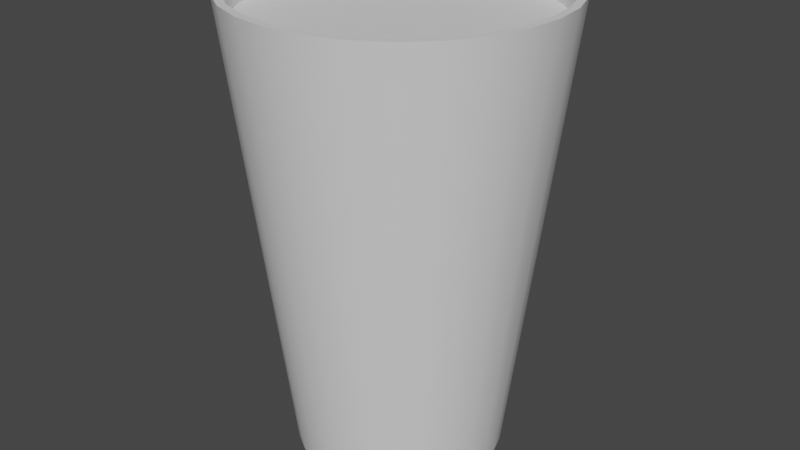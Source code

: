 # Source: Amaro.blend  (saved by Blender 2.92.15; exported with 4.5.12 LTS)
import bpy
from mathutils import Matrix  # noqa: F401  (used for matrix-valued properties, if any)

bpy.ops.wm.read_factory_settings(use_empty=True)
scene = bpy.context.scene
scene.name = 'Scene'

# ---- collections
col_collection = bpy.data.collections.new('Collection'); scene.collection.children.link(col_collection)

# ---- materials (node trees are filled in below, after node groups)
mat_none_001 = bpy.data.materials.new('None.001')
mat_none_001.use_transparent_shadow = False
mat_none_002 = bpy.data.materials.new('None.002')
mat_none_002.use_transparent_shadow = False
mat_none = bpy.data.materials.new('None')
mat_none.use_transparent_shadow = False
mat_none_003 = bpy.data.materials.new('None.003')
mat_none_003.use_transparent_shadow = False
mat_none_004 = bpy.data.materials.new('None.004')
mat_none_004.use_transparent_shadow = False
mat_none_005 = bpy.data.materials.new('None.005')
mat_none_005.use_transparent_shadow = False

# ---- material node trees
mat_none_001.use_nodes = True; mat_none_001.node_tree.nodes.clear()
_N = mat_none_001.node_tree.nodes; _L = mat_none_001.node_tree.links
n0 = _N.new('ShaderNodeBsdfPrincipled'); n0.name = 'Principled BSDF'; n0.location = (10, 300)
n0.distribution = 'GGX'
n0.subsurface_method = 'BURLEY'
n0.inputs[3].default_value = 1.45
n0.inputs[27].default_value = (0.0, 0.0, 0.0, 1.0)
n0.inputs[28].default_value = 1.0
n1 = _N.new('ShaderNodeOutputMaterial'); n1.name = 'Material Output'; n1.location = (300, 300)
_L.new(n0.outputs[0], n1.inputs[0])
n1.is_active_output = True
mat_none_002.use_nodes = True; mat_none_002.node_tree.nodes.clear()
_N = mat_none_002.node_tree.nodes; _L = mat_none_002.node_tree.links
n0 = _N.new('ShaderNodeBsdfPrincipled'); n0.name = 'Principled BSDF'; n0.location = (10, 300)
n0.distribution = 'GGX'
n0.subsurface_method = 'BURLEY'
n0.inputs[3].default_value = 1.45
n0.inputs[27].default_value = (0.0, 0.0, 0.0, 1.0)
n0.inputs[28].default_value = 1.0
n1 = _N.new('ShaderNodeOutputMaterial'); n1.name = 'Material Output'; n1.location = (300, 300)
_L.new(n0.outputs[0], n1.inputs[0])
n1.is_active_output = True
mat_none.use_nodes = True; mat_none.node_tree.nodes.clear()
_N = mat_none.node_tree.nodes; _L = mat_none.node_tree.links
n0 = _N.new('ShaderNodeBsdfPrincipled'); n0.name = 'Principled BSDF'; n0.location = (10, 300)
n0.distribution = 'GGX'
n0.subsurface_method = 'BURLEY'
n0.inputs[3].default_value = 1.45
n0.inputs[27].default_value = (0.0, 0.0, 0.0, 1.0)
n0.inputs[28].default_value = 1.0
n1 = _N.new('ShaderNodeOutputMaterial'); n1.name = 'Material Output'; n1.location = (300, 300)
_L.new(n0.outputs[0], n1.inputs[0])
n1.is_active_output = True
mat_none_003.use_nodes = True; mat_none_003.node_tree.nodes.clear()
_N = mat_none_003.node_tree.nodes; _L = mat_none_003.node_tree.links
n0 = _N.new('ShaderNodeBsdfPrincipled'); n0.name = 'Principled BSDF'; n0.location = (10, 300)
n0.distribution = 'GGX'
n0.subsurface_method = 'BURLEY'
n0.inputs[3].default_value = 1.45
n0.inputs[27].default_value = (0.0, 0.0, 0.0, 1.0)
n0.inputs[28].default_value = 1.0
n1 = _N.new('ShaderNodeOutputMaterial'); n1.name = 'Material Output'; n1.location = (300, 300)
_L.new(n0.outputs[0], n1.inputs[0])
n1.is_active_output = True
mat_none_004.use_nodes = True; mat_none_004.node_tree.nodes.clear()
_N = mat_none_004.node_tree.nodes; _L = mat_none_004.node_tree.links
n0 = _N.new('ShaderNodeBsdfPrincipled'); n0.name = 'Principled BSDF'; n0.location = (10, 300)
n0.distribution = 'GGX'
n0.subsurface_method = 'BURLEY'
n0.inputs[3].default_value = 1.45
n0.inputs[27].default_value = (0.0, 0.0, 0.0, 1.0)
n0.inputs[28].default_value = 1.0
n1 = _N.new('ShaderNodeOutputMaterial'); n1.name = 'Material Output'; n1.location = (300, 300)
_L.new(n0.outputs[0], n1.inputs[0])
n1.is_active_output = True
mat_none_005.use_nodes = True; mat_none_005.node_tree.nodes.clear()
_N = mat_none_005.node_tree.nodes; _L = mat_none_005.node_tree.links
n0 = _N.new('ShaderNodeBsdfPrincipled'); n0.name = 'Principled BSDF'; n0.location = (10, 300)
n0.distribution = 'GGX'
n0.subsurface_method = 'BURLEY'
n0.inputs[3].default_value = 1.45
n0.inputs[27].default_value = (0.0, 0.0, 0.0, 1.0)
n0.inputs[28].default_value = 1.0
n1 = _N.new('ShaderNodeOutputMaterial'); n1.name = 'Material Output'; n1.location = (300, 300)
_L.new(n0.outputs[0], n1.inputs[0])
n1.is_active_output = True

# ---- world
world_world = bpy.data.worlds.new('World'); scene.world = world_world
world_world.use_nodes = True; world_world.node_tree.nodes.clear()
_N = world_world.node_tree.nodes; _L = world_world.node_tree.links
n0 = _N.new('ShaderNodeOutputWorld'); n0.name = 'World Output'; n0.location = (300, 300)
n1 = _N.new('ShaderNodeBackground'); n1.name = 'Background'; n1.location = (10, 300)
n1.inputs[0].default_value = (0.05088, 0.05088, 0.05088, 1.0)
_L.new(n1.outputs[0], n0.inputs[0])
n0.is_active_output = True
world_world.color = (0.05088, 0.05088, 0.05088)
world_world.use_sun_shadow = False
world_world.sun_shadow_jitter_overblur = 0.0

# ---- meshes
me_bicchiere__parete_inferiore = bpy.data.meshes.new('BICCHIERE__parete_inferiore')
me_bicchiere__parete_inferiore.from_pydata([(-0.5213, 0.0, -0.4157), (-0.7817, 2.762, -0.6234), (-0.6234, 2.762, -0.7817), (-0.4157, 0.0, -0.5213), (0.4157, 0.0, 0.5213), (0.6234, 2.762, 0.7817), (0.4338, 2.762, 0.9009), (0.2893, 0.0, 0.6007), (-0.4338, 2.762, -0.9009), (-0.2893, 0.0, -0.6007), (0.2225, 2.762, 0.9748), (0.1484, 0.0, 0.65), (-0.2225, 2.762, -0.9748), (-0.1484, 0.0, -0.65), (-1.413e-08, 2.762, 0.9999), (-6.406e-08, 0.0, 0.6668), (-6.406e-08, 0.0, -0.6668), (-1.413e-08, 2.762, -0.9999), (0.2225, 2.762, -0.9748), (0.1484, 0.0, -0.65), (-0.2225, 2.762, 0.9748), (-0.1484, 0.0, 0.65), (0.4338, 2.762, -0.9009), (0.2893, 0.0, -0.6007), (-0.4338, 2.762, 0.9009), (-0.2893, 0.0, 0.6007), (0.6234, 2.762, -0.7817), (0.4157, 0.0, -0.5213), (-0.6234, 2.762, 0.7817), (-0.4157, 0.0, 0.5213), (0.7817, 2.762, -0.6234), (0.5213, 0.0, -0.4157), (-0.7817, 2.762, 0.6234), (-0.5213, 0.0, 0.4157), (0.9009, 2.762, -0.4338), (0.6007, 0.0, -0.2893), (-0.9009, 2.762, 0.4338), (-0.6007, 0.0, 0.2893), (0.9748, 2.762, -0.2225), (0.65, 0.0, -0.1484), (-0.9748, 2.762, 0.2225), (-0.65, 0.0, 0.1484), (0.9999, 2.762, -9.289e-07), (0.6668, 0.0, -7.242e-07), (-0.9999, 2.762, -6.038e-08), (-0.6668, 0.0, -5.748e-08), (0.9748, 2.762, 0.2225), (0.65, 0.0, 0.1484), (-0.9748, 2.762, -0.2225), (-0.65, 0.0, -0.1484), (0.9009, 2.762, 0.4338), (0.6007, 0.0, 0.2893), (-0.9009, 2.762, -0.4338), (-0.6007, 0.0, -0.2893), (0.7817, 2.762, 0.6234), (0.5213, 0.0, 0.4157)], [], [(0, 1, 2, 3), (4, 5, 6, 7), (3, 2, 8, 9), (7, 6, 10, 11), (9, 8, 12, 13), (11, 10, 14, 15), (16, 17, 18, 19), (13, 12, 17, 16), (15, 14, 20, 21), (19, 18, 22, 23), (21, 20, 24, 25), (23, 22, 26, 27), (25, 24, 28, 29), (27, 26, 30, 31), (29, 28, 32, 33), (31, 30, 34, 35), (33, 32, 36, 37), (35, 34, 38, 39), (37, 36, 40, 41), (39, 38, 42, 43), (41, 40, 44, 45), (43, 42, 46, 47), (45, 44, 48, 49), (47, 46, 50, 51), (49, 48, 52, 53), (51, 50, 54, 55), (53, 52, 1, 0), (55, 54, 5, 4)])
me_bicchiere__parete_inferiore.polygons.foreach_set('use_smooth', [True] * 28)
_k = set([(0, 3), (0, 53), (1, 2), (1, 52), (2, 8), (3, 9), (4, 7), (4, 55), (5, 6), (5, 54), (6, 10), (7, 11), (8, 12), (9, 13), (10, 14), (11, 15), (12, 17), (13, 16), (14, 20), (15, 21), (16, 19), (17, 18), (18, 22), (19, 23), (20, 24), (21, 25), (22, 26), (23, 27), (24, 28), (25, 29), (26, 30), (27, 31), (28, 32), (29, 33), (30, 34), (31, 35), (32, 36), (33, 37), (34, 38), (35, 39), (36, 40), (37, 41), (38, 42), (39, 43), (40, 44), (41, 45), (42, 46), (43, 47), (44, 48), (45, 49), (46, 50), (47, 51), (48, 52), (49, 53), (50, 54), (51, 55)])
me_bicchiere__parete_inferiore.attributes.new('sharp_edge', 'BOOLEAN', 'EDGE').data.foreach_set('value', [ (min(e.vertices), max(e.vertices)) in _k for e in me_bicchiere__parete_inferiore.edges])
_uv = me_bicchiere__parete_inferiore.uv_layers.new(name='UVMap')
_uv.uv.foreach_set('vector', [0.0, 0.0, 0.0, 0.0, 0.0, 0.0, 0.0, 0.0, 0.0, 0.0, 0.0, 0.0, 0.0, 0.0, 0.0, 0.0, 0.0, 0.0, 0.0, 0.0, 0.0, 0.0, 0.0, 0.0, 0.0, 0.0, 0.0, 0.0, 0.0, 0.0, 0.0, 0.0, 0.0, 0.0, 0.0, 0.0, 0.0, 0.0, 0.0, 0.0, 0.0, 0.0, 0.0, 0.0, 0.0, 0.0, 0.0, 0.0, 0.0, 0.0, 0.0, 0.0, 0.0, 0.0, 0.0, 0.0, 0.0, 0.0, 0.0, 0.0, 0.0, 0.0, 0.0, 0.0, 0.0, 0.0, 0.0, 0.0, 0.0, 0.0, 0.0, 0.0, 0.0, 0.0, 0.0, 0.0, 0.0, 0.0, 0.0, 0.0, 0.0, 0.0, 0.0, 0.0, 0.0, 0.0, 0.0, 0.0, 0.0, 0.0, 0.0, 0.0, 0.0, 0.0, 0.0, 0.0, 0.0, 0.0, 0.0, 0.0, 0.0, 0.0, 0.0, 0.0, 0.0, 0.0, 0.0, 0.0, 0.0, 0.0, 0.0, 0.0, 0.0, 0.0, 0.0, 0.0, 0.0, 0.0, 0.0, 0.0, 0.0, 0.0, 0.0, 0.0, 0.0, 0.0, 0.0, 0.0, 0.0, 0.0, 0.0, 0.0, 0.0, 0.0, 0.0, 0.0, 0.0, 0.0, 0.0, 0.0, 0.0, 0.0, 0.0, 0.0, 0.0, 0.0, 0.0, 0.0, 0.0, 0.0, 0.0, 0.0, 0.0, 0.0, 0.0, 0.0, 0.0, 0.0, 0.0, 0.0, 0.0, 0.0, 0.0, 0.0, 0.0, 0.0, 0.0, 0.0, 0.0, 0.0, 0.0, 0.0, 0.0, 0.0, 0.0, 0.0, 0.0, 0.0, 0.0, 0.0, 0.0, 0.0, 0.0, 0.0, 0.0, 0.0, 0.0, 0.0, 0.0, 0.0, 0.0, 0.0, 0.0, 0.0, 0.0, 0.0, 0.0, 0.0, 0.0, 0.0, 0.0, 0.0, 0.0, 0.0, 0.0, 0.0, 0.0, 0.0, 0.0, 0.0, 0.0, 0.0, 0.0, 0.0, 0.0, 0.0, 0.0, 0.0, 0.0, 0.0, 0.0, 0.0, 0.0, 0.0])
me_bicchiere__parete_inferiore.materials.append(mat_none_001)
me_bicchiere__parete_inferiore.use_remesh_fix_poles = True
me_bicchiere__parete_inferiore.use_remesh_preserve_attributes = False
me_bicchiere__parete_inferiore.use_mirror_vertex_groups = False
me_bicchiere__parete_inferiore.update()
me_bicchiere__parete_inferiore.normals_split_custom_set([tuple(v) for v in zip(*[iter([-0.7762, -0.1197, -0.619, -0.7762, -0.1197, -0.619, -0.619, -0.1197, -0.7762, -0.619, -0.1197, -0.7762, 0.619, -0.1197, 0.7762, 0.619, -0.1197, 0.7762, 0.4308, -0.1197, 0.8945, 0.4308, -0.1197, 0.8945, -0.619, -0.1197, -0.7762, -0.619, -0.1197, -0.7762, -0.4308, -0.1197, -0.8945, -0.4308, -0.1197, -0.8945, 0.4308, -0.1197, 0.8945, 0.4308, -0.1197, 0.8945, 0.2209, -0.1197, 0.9679, 0.2209, -0.1197, 0.9679, -0.4308, -0.1197, -0.8945, -0.4308, -0.1197, -0.8945, -0.2209, -0.1197, -0.9679, -0.2209, -0.1197, -0.9679, 0.2209, -0.1197, 0.9679, 0.2209, -0.1197, 0.9679, -1.155e-07, -0.1197, 0.9928, -1.278e-07, -0.1197, 0.9928, 3.313e-07, -0.1197, -0.9928, 3.273e-07, -0.1197, -0.9928, 0.2209, -0.1197, -0.9679, 0.2209, -0.1197, -0.9679, -0.2209, -0.1197, -0.9679, -0.2209, -0.1197, -0.9679, 3.273e-07, -0.1197, -0.9928, 3.313e-07, -0.1197, -0.9928, -1.278e-07, -0.1197, 0.9928, -1.155e-07, -0.1197, 0.9928, -0.2209, -0.1197, 0.9679, -0.2209, -0.1197, 0.9679, 0.2209, -0.1197, -0.9679, 0.2209, -0.1197, -0.9679, 0.4308, -0.1197, -0.8945, 0.4308, -0.1197, -0.8945, -0.2209, -0.1197, 0.9679, -0.2209, -0.1197, 0.9679, -0.4308, -0.1197, 0.8945, -0.4308, -0.1197, 0.8945, 0.4308, -0.1197, -0.8945, 0.4308, -0.1197, -0.8945, 0.619, -0.1197, -0.7762, 0.619, -0.1197, -0.7762, -0.4308, -0.1197, 0.8945, -0.4308, -0.1197, 0.8945, -0.619, -0.1197, 0.7762, -0.619, -0.1197, 0.7762, 0.619, -0.1197, -0.7762, 0.619, -0.1197, -0.7762, 0.7762, -0.1197, -0.619, 0.7762, -0.1197, -0.619, -0.619, -0.1197, 0.7762, -0.619, -0.1197, 0.7762, -0.7762, -0.1197, 0.619, -0.7762, -0.1197, 0.619, 0.7762, -0.1197, -0.619, 0.7762, -0.1197, -0.619, 0.8945, -0.1197, -0.4308, 0.8945, -0.1197, -0.4308, -0.7762, -0.1197, 0.619, -0.7762, -0.1197, 0.619, -0.8945, -0.1197, 0.4308, -0.8945, -0.1197, 0.4308, 0.8945, -0.1197, -0.4308, 0.8945, -0.1197, -0.4308, 0.9679, -0.1197, -0.2209, 0.9679, -0.1197, -0.2209, -0.8945, -0.1197, 0.4308, -0.8945, -0.1197, 0.4308, -0.9679, -0.1197, 0.2209, -0.9679, -0.1197, 0.2209, 0.9679, -0.1197, -0.2209, 0.9679, -0.1197, -0.2209, 0.9928, -0.1197, 1.3e-07, 0.9928, -0.1197, 1.467e-07, -0.9679, -0.1197, 0.2209, -0.9679, -0.1197, 0.2209, -0.9928, -0.1197, 1.589e-07, -0.9928, -0.1197, 1.609e-07, 0.9928, -0.1197, 1.467e-07, 0.9928, -0.1197, 1.3e-07, 0.9679, -0.1197, 0.2209, 0.9679, -0.1197, 0.2209, -0.9928, -0.1197, 1.609e-07, -0.9928, -0.1197, 1.589e-07, -0.9679, -0.1197, -0.2209, -0.9679, -0.1197, -0.2209, 0.9679, -0.1197, 0.2209, 0.9679, -0.1197, 0.2209, 0.8945, -0.1197, 0.4308, 0.8945, -0.1197, 0.4308, -0.9679, -0.1197, -0.2209, -0.9679, -0.1197, -0.2209, -0.8945, -0.1197, -0.4308, -0.8945, -0.1197, -0.4308, 0.8945, -0.1197, 0.4308, 0.8945, -0.1197, 0.4308, 0.7762, -0.1197, 0.619, 0.7762, -0.1197, 0.619, -0.8945, -0.1197, -0.4308, -0.8945, -0.1197, -0.4308, -0.7762, -0.1197, -0.619, -0.7762, -0.1197, -0.619, 0.7762, -0.1197, 0.619, 0.7762, -0.1197, 0.619, 0.619, -0.1197, 0.7762, 0.619, -0.1197, 0.7762])] * 3)])
me_bicchiere__parete_superiore = bpy.data.meshes.new('BICCHIERE__parete_superiore')
me_bicchiere__parete_superiore.from_pydata([(0.7817, 2.762, 0.6234), (0.7985, 2.937, 0.6368), (0.6368, 2.937, 0.7985), (0.6234, 2.762, 0.7817), (-0.9009, 2.762, -0.4338), (-0.9202, 2.937, -0.4432), (-0.7985, 2.937, -0.6368), (-0.7817, 2.762, -0.6234), (0.9009, 2.762, 0.4338), (0.9202, 2.937, 0.4432), (-0.9748, 2.762, -0.2225), (-0.9958, 2.937, -0.2273), (0.9748, 2.762, 0.2225), (0.9958, 2.937, 0.2273), (-0.9999, 2.762, -6.038e-08), (-1.021, 2.937, 8.433e-07), (0.9999, 2.762, -9.289e-07), (1.021, 2.937, -8.937e-07), (-0.9748, 2.762, 0.2225), (-0.9958, 2.937, 0.2273), (0.9748, 2.762, -0.2225), (0.9958, 2.937, -0.2273), (-0.9009, 2.762, 0.4338), (-0.9202, 2.937, 0.4432), (0.9009, 2.762, -0.4338), (0.9202, 2.937, -0.4432), (-0.7817, 2.762, 0.6234), (-0.7985, 2.937, 0.6368), (0.7817, 2.762, -0.6234), (0.7985, 2.937, -0.6368), (-0.6234, 2.762, 0.7817), (-0.6368, 2.937, 0.7985), (0.6234, 2.762, -0.7817), (0.6368, 2.937, -0.7985), (-0.4338, 2.762, 0.9009), (-0.4432, 2.937, 0.9202), (0.4338, 2.762, -0.9009), (0.4432, 2.937, -0.9202), (-0.2225, 2.762, 0.9748), (-0.2273, 2.937, 0.9958), (0.2225, 2.762, -0.9748), (0.2273, 2.937, -0.9958), (-1.413e-08, 2.762, 0.9999), (-1.413e-08, 2.937, 1.021), (-0.2225, 2.762, -0.9748), (-0.2273, 2.937, -0.9958), (-1.413e-08, 2.937, -1.021), (-1.413e-08, 2.762, -0.9999), (0.2225, 2.762, 0.9748), (0.2273, 2.937, 0.9958), (-0.4338, 2.762, -0.9009), (-0.4432, 2.937, -0.9202), (0.4338, 2.762, 0.9009), (0.4432, 2.937, 0.9202), (-0.6234, 2.762, -0.7817), (-0.6368, 2.937, -0.7985)], [], [(0, 1, 2, 3), (4, 5, 6, 7), (8, 9, 1, 0), (10, 11, 5, 4), (12, 13, 9, 8), (14, 15, 11, 10), (16, 17, 13, 12), (18, 19, 15, 14), (20, 21, 17, 16), (22, 23, 19, 18), (24, 25, 21, 20), (26, 27, 23, 22), (28, 29, 25, 24), (30, 31, 27, 26), (32, 33, 29, 28), (34, 35, 31, 30), (36, 37, 33, 32), (38, 39, 35, 34), (40, 41, 37, 36), (42, 43, 39, 38), (44, 45, 46, 47), (47, 46, 41, 40), (48, 49, 43, 42), (50, 51, 45, 44), (52, 53, 49, 48), (54, 55, 51, 50), (3, 2, 53, 52), (7, 6, 55, 54)])
me_bicchiere__parete_superiore.polygons.foreach_set('use_smooth', [True] * 28)
_k = set([(0, 3), (0, 8), (1, 2), (1, 9), (2, 53), (3, 52), (4, 7), (4, 10), (5, 6), (5, 11), (6, 55), (7, 54), (8, 12), (9, 13), (10, 14), (11, 15), (12, 16), (13, 17), (14, 18), (15, 19), (16, 20), (17, 21), (18, 22), (19, 23), (20, 24), (21, 25), (22, 26), (23, 27), (24, 28), (25, 29), (26, 30), (27, 31), (28, 32), (29, 33), (30, 34), (31, 35), (32, 36), (33, 37), (34, 38), (35, 39), (36, 40), (37, 41), (38, 42), (39, 43), (40, 47), (41, 46), (42, 48), (43, 49), (44, 47), (44, 50), (45, 46), (45, 51), (48, 52), (49, 53), (50, 54), (51, 55)])
me_bicchiere__parete_superiore.attributes.new('sharp_edge', 'BOOLEAN', 'EDGE').data.foreach_set('value', [ (min(e.vertices), max(e.vertices)) in _k for e in me_bicchiere__parete_superiore.edges])
_uv = me_bicchiere__parete_superiore.uv_layers.new(name='UVMap')
_uv.uv.foreach_set('vector', [0.0, 0.0, 0.0, 0.0, 0.0, 0.0, 0.0, 0.0, 0.0, 0.0, 0.0, 0.0, 0.0, 0.0, 0.0, 0.0, 0.0, 0.0, 0.0, 0.0, 0.0, 0.0, 0.0, 0.0, 0.0, 0.0, 0.0, 0.0, 0.0, 0.0, 0.0, 0.0, 0.0, 0.0, 0.0, 0.0, 0.0, 0.0, 0.0, 0.0, 0.0, 0.0, 0.0, 0.0, 0.0, 0.0, 0.0, 0.0, 0.0, 0.0, 0.0, 0.0, 0.0, 0.0, 0.0, 0.0, 0.0, 0.0, 0.0, 0.0, 0.0, 0.0, 0.0, 0.0, 0.0, 0.0, 0.0, 0.0, 0.0, 0.0, 0.0, 0.0, 0.0, 0.0, 0.0, 0.0, 0.0, 0.0, 0.0, 0.0, 0.0, 0.0, 0.0, 0.0, 0.0, 0.0, 0.0, 0.0, 0.0, 0.0, 0.0, 0.0, 0.0, 0.0, 0.0, 0.0, 0.0, 0.0, 0.0, 0.0, 0.0, 0.0, 0.0, 0.0, 0.0, 0.0, 0.0, 0.0, 0.0, 0.0, 0.0, 0.0, 0.0, 0.0, 0.0, 0.0, 0.0, 0.0, 0.0, 0.0, 0.0, 0.0, 0.0, 0.0, 0.0, 0.0, 0.0, 0.0, 0.0, 0.0, 0.0, 0.0, 0.0, 0.0, 0.0, 0.0, 0.0, 0.0, 0.0, 0.0, 0.0, 0.0, 0.0, 0.0, 0.0, 0.0, 0.0, 0.0, 0.0, 0.0, 0.0, 0.0, 0.0, 0.0, 0.0, 0.0, 0.0, 0.0, 0.0, 0.0, 0.0, 0.0, 0.0, 0.0, 0.0, 0.0, 0.0, 0.0, 0.0, 0.0, 0.0, 0.0, 0.0, 0.0, 0.0, 0.0, 0.0, 0.0, 0.0, 0.0, 0.0, 0.0, 0.0, 0.0, 0.0, 0.0, 0.0, 0.0, 0.0, 0.0, 0.0, 0.0, 0.0, 0.0, 0.0, 0.0, 0.0, 0.0, 0.0, 0.0, 0.0, 0.0, 0.0, 0.0, 0.0, 0.0, 0.0, 0.0, 0.0, 0.0, 0.0, 0.0, 0.0, 0.0, 0.0, 0.0, 0.0, 0.0, 0.0, 0.0, 0.0, 0.0, 0.0, 0.0])
me_bicchiere__parete_superiore.materials.append(mat_none_002)
me_bicchiere__parete_superiore.materials.append(mat_none)
me_bicchiere__parete_superiore.use_remesh_fix_poles = True
me_bicchiere__parete_superiore.use_remesh_preserve_attributes = False
me_bicchiere__parete_superiore.use_mirror_vertex_groups = False
me_bicchiere__parete_superiore.update()
me_bicchiere__parete_superiore.normals_split_custom_set([tuple(v) for v in zip(*[iter([0.776, -0.1221, 0.6188, 0.776, -0.1221, 0.6188, 0.6188, -0.1221, 0.776, 0.6188, -0.1221, 0.776, -0.8942, -0.1221, -0.4306, -0.8942, -0.1221, -0.4306, -0.776, -0.1221, -0.6188, -0.776, -0.1221, -0.6188, 0.8942, -0.1221, 0.4306, 0.8942, -0.1221, 0.4306, 0.776, -0.1221, 0.6188, 0.776, -0.1221, 0.6188, -0.9676, -0.1221, -0.2209, -0.9676, -0.1221, -0.2209, -0.8942, -0.1221, -0.4306, -0.8942, -0.1221, -0.4306, 0.9676, -0.1221, 0.2209, 0.9676, -0.1221, 0.2209, 0.8942, -0.1221, 0.4306, 0.8942, -0.1221, 0.4306, -0.9925, -0.1221, -2.082e-07, -0.9925, -0.1221, 5.152e-07, -0.9676, -0.1221, -0.2209, -0.9676, -0.1221, -0.2209, 0.9925, -0.1221, -1.656e-07, 0.9925, -0.1221, -1.348e-07, 0.9676, -0.1221, 0.2209, 0.9676, -0.1221, 0.2209, -0.9676, -0.1221, 0.2209, -0.9676, -0.1221, 0.2209, -0.9925, -0.1221, 5.152e-07, -0.9925, -0.1221, -2.082e-07, 0.9676, -0.1221, -0.2209, 0.9676, -0.1221, -0.2209, 0.9925, -0.1221, -1.348e-07, 0.9925, -0.1221, -1.656e-07, -0.8942, -0.1221, 0.4306, -0.8942, -0.1221, 0.4306, -0.9676, -0.1221, 0.2209, -0.9676, -0.1221, 0.2209, 0.8942, -0.1221, -0.4306, 0.8942, -0.1221, -0.4306, 0.9676, -0.1221, -0.2209, 0.9676, -0.1221, -0.2209, -0.776, -0.1221, 0.6188, -0.776, -0.1221, 0.6188, -0.8942, -0.1221, 0.4306, -0.8942, -0.1221, 0.4306, 0.776, -0.1221, -0.6188, 0.776, -0.1221, -0.6188, 0.8942, -0.1221, -0.4306, 0.8942, -0.1221, -0.4306, -0.6188, -0.1221, 0.776, -0.6188, -0.1221, 0.776, -0.776, -0.1221, 0.6188, -0.776, -0.1221, 0.6188, 0.6188, -0.1221, -0.776, 0.6188, -0.1221, -0.776, 0.776, -0.1221, -0.6188, 0.776, -0.1221, -0.6188, -0.4306, -0.1221, 0.8942, -0.4306, -0.1221, 0.8942, -0.6188, -0.1221, 0.776, -0.6188, -0.1221, 0.776, 0.4306, -0.1221, -0.8942, 0.4306, -0.1221, -0.8942, 0.6188, -0.1221, -0.776, 0.6188, -0.1221, -0.776, -0.2209, -0.1221, 0.9676, -0.2209, -0.1221, 0.9676, -0.4306, -0.1221, 0.8942, -0.4306, -0.1221, 0.8942, 0.2209, -0.1221, -0.9676, 0.2209, -0.1221, -0.9676, 0.4306, -0.1221, -0.8942, 0.4306, -0.1221, -0.8942, -2.744e-07, -0.1221, 0.9925, -2.744e-07, -0.1221, 0.9925, -0.2209, -0.1221, 0.9676, -0.2209, -0.1221, 0.9676, -0.2209, -0.1221, -0.9676, -0.2209, -0.1221, -0.9676, 3.659e-07, -0.1221, -0.9925, 3.738e-07, -0.1221, -0.9925, 3.738e-07, -0.1221, -0.9925, 3.659e-07, -0.1221, -0.9925, 0.2209, -0.1221, -0.9676, 0.2209, -0.1221, -0.9676, 0.2209, -0.1221, 0.9676, 0.2209, -0.1221, 0.9676, -2.744e-07, -0.1221, 0.9925, -2.744e-07, -0.1221, 0.9925, -0.4306, -0.1221, -0.8942, -0.4306, -0.1221, -0.8942, -0.2209, -0.1221, -0.9676, -0.2209, -0.1221, -0.9676, 0.4306, -0.1221, 0.8942, 0.4306, -0.1221, 0.8942, 0.2209, -0.1221, 0.9676, 0.2209, -0.1221, 0.9676, -0.6188, -0.1221, -0.776, -0.6188, -0.1221, -0.776, -0.4306, -0.1221, -0.8942, -0.4306, -0.1221, -0.8942, 0.6188, -0.1221, 0.776, 0.6188, -0.1221, 0.776, 0.4306, -0.1221, 0.8942, 0.4306, -0.1221, 0.8942, -0.776, -0.1221, -0.6188, -0.776, -0.1221, -0.6188, -0.6188, -0.1221, -0.776, -0.6188, -0.1221, -0.776])] * 3)])
me_aria = bpy.data.meshes.new('ARIA')
me_aria.from_pydata([(0.7427, 2.762, 0.5922), (0.5922, 2.762, 0.7427), (0.605, 2.937, 0.7586), (0.7586, 2.937, 0.605), (-0.8558, 2.762, -0.4121), (-0.7427, 2.762, -0.5922), (-0.7586, 2.937, -0.605), (-0.8742, 2.937, -0.421), (0.8558, 2.762, 0.4121), (0.8742, 2.937, 0.421), (-0.9261, 2.762, -0.2114), (-0.946, 2.937, -0.2159), (0.9261, 2.762, 0.2114), (0.946, 2.937, 0.2159), (-0.9499, 2.762, -6.038e-08), (-0.9703, 2.937, 8.433e-07), (0.9499, 2.762, -9.289e-07), (0.9703, 2.937, -2.521e-08), (-0.9261, 2.762, 0.2114), (-0.946, 2.937, 0.2159), (0.9261, 2.762, -0.2114), (0.946, 2.937, -0.2159), (-0.8558, 2.762, 0.4121), (-0.8742, 2.937, 0.421), (0.8558, 2.762, -0.4121), (0.8742, 2.937, -0.421), (-0.7427, 2.762, 0.5922), (-0.7586, 2.937, 0.605), (0.7427, 2.762, -0.5922), (0.7586, 2.937, -0.605), (-0.5922, 2.762, 0.7427), (-0.605, 2.937, 0.7586), (0.5922, 2.762, -0.7427), (0.605, 2.937, -0.7586), (-0.4121, 2.762, 0.8558), (-0.421, 2.937, 0.8742), (0.4121, 2.762, -0.8558), (0.421, 2.937, -0.8742), (-0.2114, 2.762, 0.9261), (-0.2159, 2.937, 0.946), (0.2114, 2.762, -0.9261), (0.2159, 2.937, -0.946), (-1.413e-08, 2.762, 0.9499), (-1.413e-08, 2.937, 0.9703), (-0.2114, 2.762, -0.9261), (-1.413e-08, 2.762, -0.9499), (-1.413e-08, 2.937, -0.9703), (-0.2159, 2.937, -0.946), (0.2114, 2.762, 0.9261), (0.2159, 2.937, 0.946), (-0.4121, 2.762, -0.8558), (-0.421, 2.937, -0.8742), (0.4121, 2.762, 0.8558), (0.421, 2.937, 0.8742), (-0.5922, 2.762, -0.7427), (-0.605, 2.937, -0.7586)], [], [(0, 1, 2, 3), (4, 5, 6, 7), (8, 0, 3, 9), (10, 4, 7, 11), (12, 8, 9, 13), (14, 10, 11, 15), (16, 12, 13, 17), (18, 14, 15, 19), (20, 16, 17, 21), (22, 18, 19, 23), (24, 20, 21, 25), (26, 22, 23, 27), (28, 24, 25, 29), (30, 26, 27, 31), (32, 28, 29, 33), (34, 30, 31, 35), (36, 32, 33, 37), (38, 34, 35, 39), (40, 36, 37, 41), (42, 38, 39, 43), (44, 45, 46, 47), (45, 40, 41, 46), (48, 42, 43, 49), (50, 44, 47, 51), (52, 48, 49, 53), (54, 50, 51, 55), (1, 52, 53, 2), (5, 54, 55, 6)])
me_aria.polygons.foreach_set('use_smooth', [True] * 28)
_k = set([(0, 1), (0, 8), (1, 52), (2, 3), (2, 53), (3, 9), (4, 5), (4, 10), (5, 54), (6, 7), (6, 55), (7, 11), (8, 12), (9, 13), (10, 14), (11, 15), (12, 16), (13, 17), (14, 18), (15, 19), (16, 20), (17, 21), (18, 22), (19, 23), (20, 24), (21, 25), (22, 26), (23, 27), (24, 28), (25, 29), (26, 30), (27, 31), (28, 32), (29, 33), (30, 34), (31, 35), (32, 36), (33, 37), (34, 38), (35, 39), (36, 40), (37, 41), (38, 42), (39, 43), (40, 45), (41, 46), (42, 48), (43, 49), (44, 45), (44, 50), (46, 47), (47, 51), (48, 52), (49, 53), (50, 54), (51, 55)])
me_aria.attributes.new('sharp_edge', 'BOOLEAN', 'EDGE').data.foreach_set('value', [ (min(e.vertices), max(e.vertices)) in _k for e in me_aria.edges])
_uv = me_aria.uv_layers.new(name='UVMap')
_uv.uv.foreach_set('vector', [0.0, 0.0, 0.0, 0.0, 0.0, 0.0, 0.0, 0.0, 0.0, 0.0, 0.0, 0.0, 0.0, 0.0, 0.0, 0.0, 0.0, 0.0, 0.0, 0.0, 0.0, 0.0, 0.0, 0.0, 0.0, 0.0, 0.0, 0.0, 0.0, 0.0, 0.0, 0.0, 0.0, 0.0, 0.0, 0.0, 0.0, 0.0, 0.0, 0.0, 0.0, 0.0, 0.0, 0.0, 0.0, 0.0, 0.0, 0.0, 0.0, 0.0, 0.0, 0.0, 0.0, 0.0, 0.0, 0.0, 0.0, 0.0, 0.0, 0.0, 0.0, 0.0, 0.0, 0.0, 0.0, 0.0, 0.0, 0.0, 0.0, 0.0, 0.0, 0.0, 0.0, 0.0, 0.0, 0.0, 0.0, 0.0, 0.0, 0.0, 0.0, 0.0, 0.0, 0.0, 0.0, 0.0, 0.0, 0.0, 0.0, 0.0, 0.0, 0.0, 0.0, 0.0, 0.0, 0.0, 0.0, 0.0, 0.0, 0.0, 0.0, 0.0, 0.0, 0.0, 0.0, 0.0, 0.0, 0.0, 0.0, 0.0, 0.0, 0.0, 0.0, 0.0, 0.0, 0.0, 0.0, 0.0, 0.0, 0.0, 0.0, 0.0, 0.0, 0.0, 0.0, 0.0, 0.0, 0.0, 0.0, 0.0, 0.0, 0.0, 0.0, 0.0, 0.0, 0.0, 0.0, 0.0, 0.0, 0.0, 0.0, 0.0, 0.0, 0.0, 0.0, 0.0, 0.0, 0.0, 0.0, 0.0, 0.0, 0.0, 0.0, 0.0, 0.0, 0.0, 0.0, 0.0, 0.0, 0.0, 0.0, 0.0, 0.0, 0.0, 0.0, 0.0, 0.0, 0.0, 0.0, 0.0, 0.0, 0.0, 0.0, 0.0, 0.0, 0.0, 0.0, 0.0, 0.0, 0.0, 0.0, 0.0, 0.0, 0.0, 0.0, 0.0, 0.0, 0.0, 0.0, 0.0, 0.0, 0.0, 0.0, 0.0, 0.0, 0.0, 0.0, 0.0, 0.0, 0.0, 0.0, 0.0, 0.0, 0.0, 0.0, 0.0, 0.0, 0.0, 0.0, 0.0, 0.0, 0.0, 0.0, 0.0, 0.0, 0.0, 0.0, 0.0, 0.0, 0.0, 0.0, 0.0, 0.0, 0.0])
me_aria.materials.append(mat_none_002)
me_aria.materials.append(mat_none)
me_aria.use_remesh_fix_poles = True
me_aria.use_remesh_preserve_attributes = False
me_aria.use_mirror_vertex_groups = False
me_aria.update()
me_aria.normals_split_custom_set([tuple(v) for v in zip(*[iter([-0.7765, 0.1161, -0.6193, -0.6193, 0.1161, -0.7765, -0.6193, 0.1161, -0.7765, -0.7765, 0.1161, -0.6193, 0.8949, 0.1161, 0.431, 0.7765, 0.1161, 0.6193, 0.7765, 0.1161, 0.6193, 0.8949, 0.1161, 0.4309, -0.8949, 0.1161, -0.431, -0.7765, 0.1161, -0.6193, -0.7765, 0.1161, -0.6193, -0.8949, 0.1161, -0.431, 0.9683, 0.1161, 0.221, 0.8949, 0.1161, 0.431, 0.8949, 0.1161, 0.4309, 0.9683, 0.1161, 0.221, -0.9683, 0.1161, -0.221, -0.8949, 0.1161, -0.431, -0.8949, 0.1161, -0.431, -0.9683, 0.1161, -0.221, 0.9932, 0.1161, 2.367e-07, 0.9683, 0.1161, 0.221, 0.9683, 0.1161, 0.221, 0.9932, 0.1161, -4.861e-07, -0.9932, 0.1161, 1.212e-06, -0.9683, 0.1161, -0.221, -0.9683, 0.1161, -0.221, -0.9932, 0.1161, 4.716e-07, 0.9683, 0.1161, -0.221, 0.9932, 0.1161, 2.367e-07, 0.9932, 0.1161, -4.861e-07, 0.9683, 0.1161, -0.221, -0.9683, 0.1161, 0.221, -0.9932, 0.1161, 1.212e-06, -0.9932, 0.1161, 4.716e-07, -0.9683, 0.1161, 0.221, 0.8949, 0.1161, -0.4309, 0.9683, 0.1161, -0.221, 0.9683, 0.1161, -0.221, 0.8949, 0.1161, -0.431, -0.8949, 0.1161, 0.431, -0.9683, 0.1161, 0.221, -0.9683, 0.1161, 0.221, -0.8949, 0.1161, 0.431, 0.7765, 0.1161, -0.6193, 0.8949, 0.1161, -0.4309, 0.8949, 0.1161, -0.431, 0.7765, 0.1161, -0.6193, -0.7765, 0.1161, 0.6193, -0.8949, 0.1161, 0.431, -0.8949, 0.1161, 0.431, -0.7765, 0.1161, 0.6193, 0.6193, 0.1161, -0.7765, 0.7765, 0.1161, -0.6193, 0.7765, 0.1161, -0.6193, 0.6193, 0.1161, -0.7765, -0.6193, 0.1161, 0.7765, -0.7765, 0.1161, 0.6193, -0.7765, 0.1161, 0.6193, -0.6193, 0.1161, 0.7765, 0.431, 0.1161, -0.8949, 0.6193, 0.1161, -0.7765, 0.6193, 0.1161, -0.7765, 0.4309, 0.1161, -0.8949, -0.4309, 0.1161, 0.8949, -0.6193, 0.1161, 0.7765, -0.6193, 0.1161, 0.7765, -0.4309, 0.1161, 0.8949, 0.221, 0.1161, -0.9683, 0.431, 0.1161, -0.8949, 0.4309, 0.1161, -0.8949, 0.221, 0.1161, -0.9683, -0.221, 0.1161, 0.9683, -0.4309, 0.1161, 0.8949, -0.4309, 0.1161, 0.8949, -0.221, 0.1161, 0.9683, 8.994e-08, 0.1161, -0.9932, 0.221, 0.1161, -0.9683, 0.221, 0.1161, -0.9683, 9.144e-08, 0.1161, -0.9932, 0.221, 0.1161, 0.9683, -3.645e-07, 0.1161, 0.9932, -3.513e-07, 0.1161, 0.9932, 0.221, 0.1161, 0.9683, -3.645e-07, 0.1161, 0.9932, -0.221, 0.1161, 0.9683, -0.221, 0.1161, 0.9683, -3.513e-07, 0.1161, 0.9932, -0.221, 0.1161, -0.9683, 8.994e-08, 0.1161, -0.9932, 9.144e-08, 0.1161, -0.9932, -0.221, 0.1161, -0.9683, 0.431, 0.1161, 0.8949, 0.221, 0.1161, 0.9683, 0.221, 0.1161, 0.9683, 0.431, 0.1161, 0.8949, -0.431, 0.1161, -0.8949, -0.221, 0.1161, -0.9683, -0.221, 0.1161, -0.9683, -0.431, 0.1161, -0.8949, 0.6193, 0.1161, 0.7765, 0.431, 0.1161, 0.8949, 0.431, 0.1161, 0.8949, 0.6193, 0.1161, 0.7765, -0.6193, 0.1161, -0.7765, -0.431, 0.1161, -0.8949, -0.431, 0.1161, -0.8949, -0.6193, 0.1161, -0.7765, 0.7765, 0.1161, 0.6193, 0.6193, 0.1161, 0.7765, 0.6193, 0.1161, 0.7765, 0.7765, 0.1161, 0.6193])] * 3)])
me_bicchiere__base = bpy.data.meshes.new('BICCHIERE__base')
me_bicchiere__base.from_pydata([(0.4157, 0.0, 0.5213), (-6.406e-08, 0.0, -5.748e-08), (0.5213, 0.0, 0.4157), (-0.5213, 0.0, -0.4157), (-0.6007, 0.0, -0.2893), (0.6007, 0.0, 0.2893), (-0.65, 0.0, -0.1484), (0.65, 0.0, 0.1484), (-0.6668, 0.0, -5.748e-08), (0.6668, 0.0, -7.242e-07), (-0.65, 0.0, 0.1484), (0.65, 0.0, -0.1484), (-0.6007, 0.0, 0.2893), (0.6007, 0.0, -0.2893), (-0.5213, 0.0, 0.4157), (0.5213, 0.0, -0.4157), (-0.4157, 0.0, 0.5213), (0.4157, 0.0, -0.5213), (-0.2893, 0.0, 0.6007), (0.2893, 0.0, -0.6007), (-0.1484, 0.0, 0.65), (0.1484, 0.0, -0.65), (-6.406e-08, 0.0, 0.6668), (-6.406e-08, 0.0, -0.6668), (-0.1484, 0.0, -0.65), (0.1484, 0.0, 0.65), (-0.2893, 0.0, -0.6007), (0.2893, 0.0, 0.6007), (-0.4157, 0.0, -0.5213)], [], [(0, 1, 2), (3, 1, 4), (2, 1, 5), (4, 1, 6), (5, 1, 7), (6, 1, 8), (7, 1, 9), (8, 1, 10), (9, 1, 11), (10, 1, 12), (11, 1, 13), (12, 1, 14), (13, 1, 15), (14, 1, 16), (15, 1, 17), (16, 1, 18), (17, 1, 19), (18, 1, 20), (19, 1, 21), (20, 1, 22), (23, 1, 24), (21, 1, 23), (22, 1, 25), (24, 1, 26), (25, 1, 27), (26, 1, 28), (27, 1, 0), (28, 1, 3)])
me_bicchiere__base.polygons.foreach_set('use_smooth', [True] * 28)
_k = set([(0, 2), (0, 27), (2, 5), (3, 4), (3, 28), (4, 6), (5, 7), (6, 8), (7, 9), (8, 10), (9, 11), (10, 12), (11, 13), (12, 14), (13, 15), (14, 16), (15, 17), (16, 18), (17, 19), (18, 20), (19, 21), (20, 22), (21, 23), (22, 25), (23, 24), (24, 26), (25, 27), (26, 28)])
me_bicchiere__base.attributes.new('sharp_edge', 'BOOLEAN', 'EDGE').data.foreach_set('value', [ (min(e.vertices), max(e.vertices)) in _k for e in me_bicchiere__base.edges])
_uv = me_bicchiere__base.uv_layers.new(name='UVMap')
_uv.uv.foreach_set('vector', [0.0, 0.0, 0.0, 0.0, 0.0, 0.0, 0.0, 0.0, 0.0, 0.0, 0.0, 0.0, 0.0, 0.0, 0.0, 0.0, 0.0, 0.0, 0.0, 0.0, 0.0, 0.0, 0.0, 0.0, 0.0, 0.0, 0.0, 0.0, 0.0, 0.0, 0.0, 0.0, 0.0, 0.0, 0.0, 0.0, 0.0, 0.0, 0.0, 0.0, 0.0, 0.0, 0.0, 0.0, 0.0, 0.0, 0.0, 0.0, 0.0, 0.0, 0.0, 0.0, 0.0, 0.0, 0.0, 0.0, 0.0, 0.0, 0.0, 0.0, 0.0, 0.0, 0.0, 0.0, 0.0, 0.0, 0.0, 0.0, 0.0, 0.0, 0.0, 0.0, 0.0, 0.0, 0.0, 0.0, 0.0, 0.0, 0.0, 0.0, 0.0, 0.0, 0.0, 0.0, 0.0, 0.0, 0.0, 0.0, 0.0, 0.0, 0.0, 0.0, 0.0, 0.0, 0.0, 0.0, 0.0, 0.0, 0.0, 0.0, 0.0, 0.0, 0.0, 0.0, 0.0, 0.0, 0.0, 0.0, 0.0, 0.0, 0.0, 0.0, 0.0, 0.0, 0.0, 0.0, 0.0, 0.0, 0.0, 0.0, 0.0, 0.0, 0.0, 0.0, 0.0, 0.0, 0.0, 0.0, 0.0, 0.0, 0.0, 0.0, 0.0, 0.0, 0.0, 0.0, 0.0, 0.0, 0.0, 0.0, 0.0, 0.0, 0.0, 0.0, 0.0, 0.0, 0.0, 0.0, 0.0, 0.0, 0.0, 0.0, 0.0, 0.0, 0.0, 0.0, 0.0, 0.0, 0.0, 0.0, 0.0, 0.0, 0.0, 0.0, 0.0, 0.0, 0.0, 0.0])
me_bicchiere__base.materials.append(mat_none_001)
me_bicchiere__base.use_remesh_fix_poles = True
me_bicchiere__base.use_remesh_preserve_attributes = False
me_bicchiere__base.use_mirror_vertex_groups = False
me_bicchiere__base.update()
me_bicchiere__base.normals_split_custom_set([tuple(v) for v in zip(*[iter([0.0, -1.0, 0.0, 0.0, -1.0, 0.0, 0.0, -1.0, 0.0, 0.0, -1.0, 0.0, 0.0, -1.0, 0.0, 0.0, -1.0, 0.0, 0.0, -1.0, 0.0, 0.0, -1.0, 0.0, 0.0, -1.0, 0.0, 0.0, -1.0, 0.0, 0.0, -1.0, 0.0, 0.0, -1.0, 0.0, 0.0, -1.0, 0.0, 0.0, -1.0, 0.0, 0.0, -1.0, 0.0, 0.0, -1.0, 0.0, 0.0, -1.0, 0.0, 0.0, -1.0, 0.0, 0.0, -1.0, 0.0, 0.0, -1.0, 0.0, 0.0, -1.0, 0.0, 0.0, -1.0, 0.0, 0.0, -1.0, 0.0, 0.0, -1.0, 0.0, 0.0, -1.0, 0.0, 0.0, -1.0, 0.0, 0.0, -1.0, 0.0, 0.0, -1.0, 0.0, 0.0, -1.0, 0.0, 0.0, -1.0, 0.0, 0.0, -1.0, 0.0, 0.0, -1.0, 0.0, 0.0, -1.0, 0.0, 0.0, -1.0, 0.0, 0.0, -1.0, 0.0, 0.0, -1.0, 0.0, 0.0, -1.0, 0.0, 0.0, -1.0, 0.0, 0.0, -1.0, 0.0, 0.0, -1.0, 0.0, 0.0, -1.0, 0.0, 0.0, -1.0, 0.0, 0.0, -1.0, 0.0, 0.0, -1.0, 0.0, 0.0, -1.0, 0.0, 0.0, -1.0, 0.0, 0.0, -1.0, 0.0, 0.0, -1.0, 0.0, 0.0, -1.0, 0.0, 0.0, -1.0, 0.0, 0.0, -1.0, 0.0, 0.0, -1.0, 0.0, 0.0, -1.0, 0.0, 0.0, -1.0, 0.0, 0.0, -1.0, 0.0, 0.0, -1.0, 0.0, 0.0, -1.0, 0.0, 0.0, -1.0, 0.0, 0.0, -1.0, 0.0, 0.0, -1.0, 0.0, 0.0, -1.0, 0.0, 0.0, -1.0, 0.0, 0.0, -1.0, 0.0, 0.0, -1.0, 0.0, 0.0, -1.0, 0.0, 0.0, -1.0, 0.0, 0.0, -1.0, 0.0, 0.0, -1.0, 0.0, 0.0, -1.0, 0.0, 0.0, -1.0, 0.0, 0.0, -1.0, 0.0, 0.0, -1.0, 0.0, 0.0, -1.0, 0.0, 0.0, -1.0, 0.0, 0.0, -1.0, 0.0, 0.0, -1.0, 0.0, 0.0, -1.0, 0.0, 0.0, -1.0, 0.0, 0.0, -1.0, 0.0, 0.0, -1.0, 0.0, 0.0, -1.0, 0.0, 0.0, -1.0, 0.0, 0.0, -1.0, 0.0, 0.0, -1.0, 0.0])] * 3)])
me_liquido__aria = bpy.data.meshes.new('LIQUIDO__ARIA')
me_liquido__aria.from_pydata([(0.5923, 2.762, 0.7427), (-6.406e-08, 2.762, -5.075e-07), (0.7427, 2.762, 0.5923), (-0.7427, 2.762, -0.5923), (-0.8559, 2.762, -0.4122), (0.8559, 2.762, 0.4122), (-0.9262, 2.762, -0.2114), (0.9262, 2.762, 0.2114), (-0.95, 2.762, -6.038e-08), (0.95, 2.762, -9.289e-07), (-0.9262, 2.762, 0.2114), (0.9262, 2.762, -0.2114), (-0.8559, 2.762, 0.4122), (0.8559, 2.762, -0.4122), (-0.7427, 2.762, 0.5923), (0.7427, 2.762, -0.5923), (-0.5923, 2.762, 0.7427), (0.5923, 2.762, -0.7427), (-0.4122, 2.762, 0.8559), (0.4122, 2.762, -0.8559), (-0.2114, 2.762, 0.9262), (0.2114, 2.762, -0.9262), (-1.413e-08, 2.762, 0.95), (-1.413e-08, 2.762, -0.95), (-0.2114, 2.762, -0.9262), (0.2114, 2.762, 0.9262), (-0.4122, 2.762, -0.8559), (0.4122, 2.762, 0.8559), (-0.5923, 2.762, -0.7427)], [], [(0, 2, 1), (3, 4, 1), (2, 5, 1), (4, 6, 1), (5, 7, 1), (6, 8, 1), (7, 9, 1), (8, 10, 1), (9, 11, 1), (10, 12, 1), (11, 13, 1), (12, 14, 1), (13, 15, 1), (14, 16, 1), (15, 17, 1), (16, 18, 1), (17, 19, 1), (18, 20, 1), (19, 21, 1), (20, 22, 1), (23, 24, 1), (21, 23, 1), (22, 25, 1), (24, 26, 1), (25, 27, 1), (26, 28, 1), (27, 0, 1), (28, 3, 1)])
me_liquido__aria.polygons.foreach_set('use_smooth', [True] * 28)
me_liquido__aria.polygons.foreach_set('material_index', [1, 1, 1, 1, 1, 1, 1, 1, 1, 1, 1, 1, 1, 1, 1, 1, 1, 1, 1, 1, 1, 1, 1, 1, 1, 1, 1, 1])
_k = set([(0, 2), (0, 27), (2, 5), (3, 4), (3, 28), (4, 6), (5, 7), (6, 8), (7, 9), (8, 10), (9, 11), (10, 12), (11, 13), (12, 14), (13, 15), (14, 16), (15, 17), (16, 18), (17, 19), (18, 20), (19, 21), (20, 22), (21, 23), (22, 25), (23, 24), (24, 26), (25, 27), (26, 28)])
me_liquido__aria.attributes.new('sharp_edge', 'BOOLEAN', 'EDGE').data.foreach_set('value', [ (min(e.vertices), max(e.vertices)) in _k for e in me_liquido__aria.edges])
_uv = me_liquido__aria.uv_layers.new(name='UVMap')
_uv.uv.foreach_set('vector', [0.0, 0.0, 0.0, 0.0, 0.0, 0.0, 0.0, 0.0, 0.0, 0.0, 0.0, 0.0, 0.0, 0.0, 0.0, 0.0, 0.0, 0.0, 0.0, 0.0, 0.0, 0.0, 0.0, 0.0, 0.0, 0.0, 0.0, 0.0, 0.0, 0.0, 0.0, 0.0, 0.0, 0.0, 0.0, 0.0, 0.0, 0.0, 0.0, 0.0, 0.0, 0.0, 0.0, 0.0, 0.0, 0.0, 0.0, 0.0, 0.0, 0.0, 0.0, 0.0, 0.0, 0.0, 0.0, 0.0, 0.0, 0.0, 0.0, 0.0, 0.0, 0.0, 0.0, 0.0, 0.0, 0.0, 0.0, 0.0, 0.0, 0.0, 0.0, 0.0, 0.0, 0.0, 0.0, 0.0, 0.0, 0.0, 0.0, 0.0, 0.0, 0.0, 0.0, 0.0, 0.0, 0.0, 0.0, 0.0, 0.0, 0.0, 0.0, 0.0, 0.0, 0.0, 0.0, 0.0, 0.0, 0.0, 0.0, 0.0, 0.0, 0.0, 0.0, 0.0, 0.0, 0.0, 0.0, 0.0, 0.0, 0.0, 0.0, 0.0, 0.0, 0.0, 0.0, 0.0, 0.0, 0.0, 0.0, 0.0, 0.0, 0.0, 0.0, 0.0, 0.0, 0.0, 0.0, 0.0, 0.0, 0.0, 0.0, 0.0, 0.0, 0.0, 0.0, 0.0, 0.0, 0.0, 0.0, 0.0, 0.0, 0.0, 0.0, 0.0, 0.0, 0.0, 0.0, 0.0, 0.0, 0.0, 0.0, 0.0, 0.0, 0.0, 0.0, 0.0, 0.0, 0.0, 0.0, 0.0, 0.0, 0.0, 0.0, 0.0, 0.0, 0.0, 0.0, 0.0])
me_liquido__aria.materials.append(mat_none_003)
me_liquido__aria.materials.append(mat_none_001)
me_liquido__aria.use_remesh_fix_poles = True
me_liquido__aria.use_remesh_preserve_attributes = False
me_liquido__aria.use_mirror_vertex_groups = False
me_liquido__aria.update()
me_liquido__aria.normals_split_custom_set([tuple(v) for v in zip(*[iter([-6.259e-07, 1.0, -5.936e-07, -7.849e-07, 1.0, 0.0, 1.674e-13, 1.0, -7.909e-09, 9.811e-07, 1.0, 0.0, 6.598e-07, 1.0, 0.0, 1.674e-13, 1.0, -7.909e-09, -7.849e-07, 1.0, 0.0, -9.045e-07, 1.0, -1.187e-06, 1.674e-13, 1.0, -7.909e-09, 6.598e-07, 1.0, 0.0, 9.787e-07, 1.0, 1.187e-06, 1.674e-13, 1.0, -7.909e-09, -9.045e-07, 1.0, -1.187e-06, -9.787e-07, 1.0, -1.187e-06, 1.674e-13, 1.0, -7.909e-09, 9.787e-07, 1.0, 1.187e-06, 1.004e-06, 1.0, -5.066e-12, 1.674e-13, 1.0, -7.909e-09, -9.787e-07, 1.0, -1.187e-06, -1.004e-06, 1.0, 0.0, 1.674e-13, 1.0, -7.909e-09, 1.004e-06, 1.0, -5.066e-12, 9.787e-07, 1.0, -1.187e-06, 1.674e-13, 1.0, -7.909e-09, -1.004e-06, 1.0, 0.0, -9.787e-07, 1.0, 0.0, 1.674e-13, 1.0, -7.909e-09, 9.787e-07, 1.0, -1.187e-06, 9.045e-07, 1.0, 0.0, 1.674e-13, 1.0, -7.909e-09, -9.787e-07, 1.0, 0.0, -6.598e-07, 1.0, 0.0, 1.674e-13, 1.0, -7.909e-09, 9.045e-07, 1.0, 0.0, 7.849e-07, 1.0, 0.0, 1.674e-13, 1.0, -7.909e-09, -6.598e-07, 1.0, 0.0, -9.811e-07, 1.0, 1.187e-06, 1.674e-13, 1.0, -7.909e-09, 7.849e-07, 1.0, 0.0, 6.259e-07, 1.0, -5.936e-07, 1.674e-13, 1.0, -7.909e-09, -9.811e-07, 1.0, 1.187e-06, -1.067e-06, 1.0, 1.187e-06, 1.674e-13, 1.0, -7.909e-09, 6.259e-07, 1.0, -5.936e-07, 4.356e-07, 1.0, -8.905e-07, 1.674e-13, 1.0, -7.909e-09, -1.067e-06, 1.0, 1.187e-06, -4.356e-07, 1.0, 8.905e-07, 1.674e-13, 1.0, -7.909e-09, 4.356e-07, 1.0, -8.905e-07, 2.234e-07, 1.0, -7.974e-07, 1.674e-13, 1.0, -7.909e-09, -4.356e-07, 1.0, 8.905e-07, -2.234e-07, 1.0, 1.28e-06, 1.674e-13, 1.0, -7.909e-09, 2.234e-07, 1.0, -7.974e-07, -3.707e-12, 1.0, -1.094e-06, 1.674e-13, 1.0, -7.909e-09, 1.393e-12, 1.0, 9.835e-07, 2.234e-07, 1.0, 1.187e-06, 1.674e-13, 1.0, -7.909e-09, -2.234e-07, 1.0, 1.28e-06, 1.393e-12, 1.0, 9.835e-07, 1.674e-13, 1.0, -7.909e-09, -3.707e-12, 1.0, -1.094e-06, -2.234e-07, 1.0, -5.936e-07, 1.674e-13, 1.0, -7.909e-09, 2.234e-07, 1.0, 1.187e-06, 4.356e-07, 1.0, 5.936e-07, 1.674e-13, 1.0, -7.909e-09, -2.234e-07, 1.0, -5.936e-07, -4.356e-07, 1.0, -5.936e-07, 1.674e-13, 1.0, -7.909e-09, 4.356e-07, 1.0, 5.936e-07, 1.067e-06, 1.0, 0.0, 1.674e-13, 1.0, -7.909e-09, -4.356e-07, 1.0, -5.936e-07, -6.259e-07, 1.0, -5.936e-07, 1.674e-13, 1.0, -7.909e-09, 1.067e-06, 1.0, 0.0, 9.811e-07, 1.0, 0.0, 1.674e-13, 1.0, -7.909e-09])] * 3)])
me_bicchiere__bordo = bpy.data.meshes.new('BICCHIERE__bordo')
me_bicchiere__bordo.from_pydata([(0.7985, 2.937, 0.6368), (0.6368, 2.937, 0.7985), (-0.9202, 2.937, -0.4432), (-0.7985, 2.937, -0.6368), (0.9202, 2.937, 0.4432), (-0.9958, 2.937, -0.2273), (0.9958, 2.937, 0.2273), (-1.021, 2.937, 8.433e-07), (1.021, 2.937, -8.937e-07), (-0.9958, 2.937, 0.2273), (0.9958, 2.937, -0.2273), (-0.9202, 2.937, 0.4432), (0.9202, 2.937, -0.4432), (-0.7985, 2.937, 0.6368), (0.7985, 2.937, -0.6368), (-0.6368, 2.937, 0.7985), (0.6368, 2.937, -0.7985), (-0.4432, 2.937, 0.9202), (0.4432, 2.937, -0.9202), (-0.2273, 2.937, 0.9958), (0.2273, 2.937, -0.9958), (-1.413e-08, 2.937, 1.021), (-0.2273, 2.937, -0.9958), (-1.413e-08, 2.937, -1.021), (0.2273, 2.937, 0.9958), (-0.4432, 2.937, -0.9202), (0.4432, 2.937, 0.9202), (-0.6368, 2.937, -0.7985), (0.7586, 2.937, 0.605), (0.605, 2.937, 0.7586), (-0.8742, 2.937, -0.421), (-0.7586, 2.937, -0.605), (0.8742, 2.937, 0.421), (-0.946, 2.937, -0.2159), (0.946, 2.937, 0.2159), (-0.9703, 2.937, 8.433e-07), (0.9703, 2.937, -2.521e-08), (-0.946, 2.937, 0.2159), (0.946, 2.937, -0.2159), (-0.8742, 2.937, 0.421), (0.8742, 2.937, -0.421), (-0.7586, 2.937, 0.605), (0.7586, 2.937, -0.605), (-0.605, 2.937, 0.7586), (0.605, 2.937, -0.7586), (-0.421, 2.937, 0.8742), (0.421, 2.937, -0.8742), (-0.2159, 2.937, 0.946), (0.2159, 2.937, -0.946), (-1.413e-08, 2.937, 0.9703), (-0.2159, 2.937, -0.946), (-1.413e-08, 2.937, -0.9703), (0.2159, 2.937, 0.946), (-0.421, 2.937, -0.8742), (0.421, 2.937, 0.8742), (-0.605, 2.937, -0.7586)], [], [(5, 7, 35, 33), (12, 14, 42, 40), (15, 17, 45, 43), (25, 27, 55, 53), (19, 21, 49, 47), (6, 8, 36, 34), (10, 12, 40, 38), (2, 5, 33, 30), (16, 18, 46, 44), (22, 25, 53, 50), (0, 4, 32, 28), (13, 15, 43, 41), (7, 9, 37, 35), (11, 13, 41, 39), (17, 19, 47, 45), (26, 1, 29, 54), (9, 11, 39, 37), (4, 6, 34, 32), (1, 0, 28, 29), (8, 10, 38, 36), (14, 16, 44, 42), (27, 3, 31, 55), (18, 20, 48, 46), (23, 22, 50, 51), (24, 26, 54, 52), (3, 2, 30, 31), (21, 24, 52, 49), (20, 23, 51, 48)])
me_bicchiere__bordo.polygons.foreach_set('use_smooth', [True] * 28)
_k = set([(0, 1), (0, 4), (1, 26), (2, 3), (2, 5), (3, 27), (4, 6), (5, 7), (6, 8), (7, 9), (8, 10), (9, 11), (10, 12), (11, 13), (12, 14), (13, 15), (14, 16), (15, 17), (16, 18), (17, 19), (18, 20), (19, 21), (20, 23), (21, 24), (22, 23), (22, 25), (24, 26), (25, 27), (28, 29), (28, 32), (29, 54), (30, 31), (30, 33), (31, 55), (32, 34), (33, 35), (34, 36), (35, 37), (36, 38), (37, 39), (38, 40), (39, 41), (40, 42), (41, 43), (42, 44), (43, 45), (44, 46), (45, 47), (46, 48), (47, 49), (48, 51), (49, 52), (50, 51), (50, 53), (52, 54), (53, 55)])
me_bicchiere__bordo.attributes.new('sharp_edge', 'BOOLEAN', 'EDGE').data.foreach_set('value', [ (min(e.vertices), max(e.vertices)) in _k for e in me_bicchiere__bordo.edges])
_uv = me_bicchiere__bordo.uv_layers.new(name='UVMap')
_uv.uv.foreach_set('vector', [0.0, 0.0, 0.0, 0.0, 0.0, 0.0, 0.0, 0.0, 0.0, 0.0, 0.0, 0.0, 0.0, 0.0, 0.0, 0.0, 0.0, 0.0, 0.0, 0.0, 0.0, 0.0, 0.0, 0.0, 0.0, 0.0, 0.0, 0.0, 0.0, 0.0, 0.0, 0.0, 0.0, 0.0, 0.0, 0.0, 0.0, 0.0, 0.0, 0.0, 0.0, 0.0, 0.0, 0.0, 0.0, 0.0, 0.0, 0.0, 0.0, 0.0, 0.0, 0.0, 0.0, 0.0, 0.0, 0.0, 0.0, 0.0, 0.0, 0.0, 0.0, 0.0, 0.0, 0.0, 0.0, 0.0, 0.0, 0.0, 0.0, 0.0, 0.0, 0.0, 0.0, 0.0, 0.0, 0.0, 0.0, 0.0, 0.0, 0.0, 0.0, 0.0, 0.0, 0.0, 0.0, 0.0, 0.0, 0.0, 0.0, 0.0, 0.0, 0.0, 0.0, 0.0, 0.0, 0.0, 0.0, 0.0, 0.0, 0.0, 0.0, 0.0, 0.0, 0.0, 0.0, 0.0, 0.0, 0.0, 0.0, 0.0, 0.0, 0.0, 0.0, 0.0, 0.0, 0.0, 0.0, 0.0, 0.0, 0.0, 0.0, 0.0, 0.0, 0.0, 0.0, 0.0, 0.0, 0.0, 0.0, 0.0, 0.0, 0.0, 0.0, 0.0, 0.0, 0.0, 0.0, 0.0, 0.0, 0.0, 0.0, 0.0, 0.0, 0.0, 0.0, 0.0, 0.0, 0.0, 0.0, 0.0, 0.0, 0.0, 0.0, 0.0, 0.0, 0.0, 0.0, 0.0, 0.0, 0.0, 0.0, 0.0, 0.0, 0.0, 0.0, 0.0, 0.0, 0.0, 0.0, 0.0, 0.0, 0.0, 0.0, 0.0, 0.0, 0.0, 0.0, 0.0, 0.0, 0.0, 0.0, 0.0, 0.0, 0.0, 0.0, 0.0, 0.0, 0.0, 0.0, 0.0, 0.0, 0.0, 0.0, 0.0, 0.0, 0.0, 0.0, 0.0, 0.0, 0.0, 0.0, 0.0, 0.0, 0.0, 0.0, 0.0, 0.0, 0.0, 0.0, 0.0, 0.0, 0.0, 0.0, 0.0, 0.0, 0.0, 0.0, 0.0, 0.0, 0.0, 0.0, 0.0, 0.0, 0.0])
me_bicchiere__bordo.materials.append(mat_none_002)
me_bicchiere__bordo.materials.append(mat_none)
me_bicchiere__bordo.use_remesh_fix_poles = True
me_bicchiere__bordo.use_remesh_preserve_attributes = False
me_bicchiere__bordo.use_mirror_vertex_groups = False
me_bicchiere__bordo.update()
me_bicchiere__bordo.normals_split_custom_set([tuple(v) for v in zip(*[iter([0.0, 1.0, -3.292e-07, 0.0, 1.0, 3.292e-07, 0.0, 1.0, 3.292e-07, 0.0, 1.0, -3.292e-07, 0.0, 1.0, 0.0, 0.0, 1.0, 0.0, 0.0, 1.0, 0.0, 0.0, 1.0, 0.0, 0.0, 1.0, 2.633e-06, 0.0, 1.0, 2.307e-11, 0.0, 1.0, -4.458e-11, 0.0, 1.0, 2.634e-06, 0.0, 1.0, 2.633e-06, 0.0, 1.0, 1.317e-06, 0.0, 1.0, 1.317e-06, 0.0, 1.0, 2.633e-06, 0.0, 1.0, -2.634e-06, 0.0, 1.0, 0.0, 0.0, 1.0, 0.0, 0.0, 1.0, -2.634e-06, 0.0, 1.0, 1.317e-06, 0.0, 1.0, 3.292e-07, 0.0, 1.0, 3.292e-07, 0.0, 1.0, 1.317e-06, 0.0, 1.0, -3.292e-07, 0.0, 1.0, 0.0, 0.0, 1.0, 0.0, 0.0, 1.0, -3.292e-07, 0.0, 1.0, -6.584e-07, 0.0, 1.0, -3.292e-07, 0.0, 1.0, -3.292e-07, 0.0, 1.0, -6.584e-07, 0.0, 1.0, 0.0, 0.0, 1.0, 0.0, 0.0, 1.0, 0.0, 0.0, 1.0, 0.0, 0.0, 1.0, 2.633e-06, 0.0, 1.0, 2.633e-06, 0.0, 1.0, 2.633e-06, 0.0, 1.0, 2.633e-06, 0.0, 1.0, -1.317e-06, 0.0, 1.0, 6.584e-07, 0.0, 1.0, 6.584e-07, 0.0, 1.0, -1.317e-06, 0.0, 1.0, 0.0, 0.0, 1.0, 2.633e-06, 0.0, 1.0, 2.634e-06, 0.0, 1.0, 0.0, 0.0, 1.0, 3.292e-07, 0.0, 1.0, 0.0, 0.0, 1.0, 0.0, 0.0, 1.0, 3.292e-07, 0.0, 1.0, 0.0, 0.0, 1.0, 0.0, 0.0, 1.0, 0.0, 0.0, 1.0, 0.0, 0.0, 1.0, 2.307e-11, 0.0, 1.0, -2.634e-06, 0.0, 1.0, -2.634e-06, 0.0, 1.0, -4.458e-11, 0.0, 1.0, 2.634e-06, 0.0, 1.0, 1.317e-06, 0.0, 1.0, 1.317e-06, 0.0, 1.0, 2.633e-06, 0.0, 1.0, 0.0, 0.0, 1.0, 0.0, 0.0, 1.0, 0.0, 0.0, 1.0, 0.0, 0.0, 1.0, 6.584e-07, 0.0, 1.0, 1.317e-06, 0.0, 1.0, 1.317e-06, 0.0, 1.0, 6.584e-07, 0.0, 1.0, 1.317e-06, 0.0, 1.0, -1.317e-06, 0.0, 1.0, -1.317e-06, 0.0, 1.0, 1.317e-06, 0.0, 1.0, 3.292e-07, 0.0, 1.0, -3.292e-07, 0.0, 1.0, -3.292e-07, 0.0, 1.0, 3.292e-07, 0.0, 1.0, 0.0, 0.0, 1.0, 0.0, 0.0, 1.0, 0.0, 0.0, 1.0, 0.0, 0.0, 1.0, 1.317e-06, 0.0, 1.0, 1.317e-06, 0.0, 1.0, 1.317e-06, 0.0, 1.0, 1.317e-06, 0.0, 1.0, 0.0, 0.0, 1.0, 0.0, 0.0, 1.0, 0.0, 0.0, 1.0, 0.0, 0.0, 1.0, 0.0, 0.0, 1.0, 2.633e-06, 0.0, 1.0, 2.633e-06, 0.0, 1.0, 0.0, 0.0, 1.0, 0.0, 0.0, 1.0, 2.634e-06, 0.0, 1.0, 2.633e-06, 0.0, 1.0, 0.0, 0.0, 1.0, 1.317e-06, 0.0, 1.0, -6.584e-07, 0.0, 1.0, -6.584e-07, 0.0, 1.0, 1.317e-06, 0.0, 1.0, 0.0, 0.0, 1.0, 0.0, 0.0, 1.0, 0.0, 0.0, 1.0, 0.0, 0.0, 1.0, 0.0, 0.0, 1.0, 0.0, 0.0, 1.0, 0.0, 0.0, 1.0, 0.0])] * 3)])
me_ice = bpy.data.meshes.new('ICE')
me_ice.from_pydata([(0.2049, 1.152, 0.1084), (0.276, 1.255, 0.0467), (0.1624, 1.347, 0.2952), (0.2412, 1.395, -0.2117), (0.196, 1.082, 0.01573), (0.2877, 1.477, -0.1075), (0.234, 1.446, 0.2296), (0.2463, 1.665, 0.06811), (0.1625, 1.752, 0.1312), (0.2328, 1.487, -0.2676), (0.1545, 1.825, 0.0579), (-0.2335, 1.31, 0.2467), (-0.234, 1.396, 0.3102), (-0.2917, 1.396, 0.149), (-0.216, 1.787, 0.02307), (-0.2799, 1.609, -0.003321), (-0.1668, 1.118, -0.09235), (-0.1501, 1.038, -0.02175), (-0.2502, 1.199, -0.02473), (-0.2105, 1.722, -0.0559), (-0.1668, 1.522, -0.248), (0.1499, 1.522, 0.3007), (-0.1293, 1.423, -0.31), (-0.238, 1.419, -0.1862)], [], [(0, 1, 2), (3, 1, 4), (3, 5, 1), (5, 6, 1), (7, 8, 6), (3, 9, 5), (10, 8, 7), (11, 12, 13), (14, 15, 13), (16, 17, 18), (14, 19, 15), (4, 17, 16), (9, 20, 19), (4, 16, 3), (4, 1, 0), (1, 6, 2), (10, 7, 5, 9), (6, 8, 21), (6, 5, 7), (18, 17, 0, 11), (22, 16, 18, 23), (11, 13, 18), (12, 14, 13), (15, 23, 18, 13), (22, 23, 20), (23, 19, 20), (23, 15, 19), (3, 16, 22), (10, 9, 19), (8, 10, 14), (17, 4, 0), (9, 3, 22), (10, 19, 14), (9, 22, 20), (2, 11, 0), (12, 21, 8, 14), (6, 21, 2), (11, 2, 12), (21, 12, 2)])
me_ice.polygons.foreach_set('use_smooth', [True] * 39)
_uv = me_ice.uv_layers.new(name='UVMap')
_uv.uv.foreach_set('vector', [0.25, 0.0, 0.25, 0.25, 0.7606, 0.0, 0.0, 0.7745, 0.25, 0.25, 0.0, 0.02411, 0.0, 0.7745, 0.2636, 0.75, 0.25, 0.25, 0.2636, 0.75, 0.75, 0.25, 0.25, 0.25, 0.75, 0.75, 1.0, 0.7744, 0.75, 0.25, 0.0, 0.7745, 0.01902, 1.0, 0.2636, 0.75, 0.9783, 1.0, 1.0, 0.7744, 0.75, 0.75, 0.7744, 0.0, 1.0, 0.02172, 0.75, 0.2707, 1.0, 0.981, 0.75, 0.75, 0.75, 0.2707, 0.0, 0.2394, 0.0, 0.0, 0.25, 0.25, 1.0, 0.981, 0.7749, 1.0, 0.75, 0.75, 0.0, 0.02411, 0.0, 0.0, 0.0, 0.2394, 0.01902, 1.0, 0.25, 1.0, 0.7749, 1.0, 0.0, 0.02411, 0.0, 0.2394, 0.0, 0.7745, 0.0, 0.02411, 0.25, 0.25, 0.25, 0.0, 0.25, 0.25, 0.75, 0.25, 0.7606, 0.0, 0.9783, 1.0, 0.75, 0.75, 0.2636, 0.75, 0.01902, 1.0, 0.75, 0.25, 1.0, 0.7744, 1.0, 0.25, 0.75, 0.25, 0.2636, 0.75, 0.75, 0.75, 0.25, 0.25, 0.0, 0.0, 0.25, 0.0, 0.7744, 0.0, 0.0, 0.9621, 0.0, 0.2394, 0.25, 0.25, 0.25, 0.75, 0.7744, 0.0, 0.75, 0.2707, 0.25, 0.25, 1.0, 0.02172, 1.0, 0.981, 0.75, 0.2707, 0.75, 0.75, 0.25, 0.75, 0.25, 0.25, 0.75, 0.2707, 0.0, 0.9621, 0.25, 0.75, 0.25, 1.0, 0.25, 0.75, 0.7749, 1.0, 0.25, 1.0, 0.25, 0.75, 0.75, 0.75, 0.7749, 1.0, 0.0, 0.7745, 0.0, 0.2394, 0.0, 0.9621, 0.9783, 1.0, 0.01902, 1.0, 0.7749, 1.0, 1.0, 0.7744, 0.9783, 1.0, 1.0, 0.981, 0.0, 0.0, 0.0, 0.02411, 0.25, 0.0, 0.01902, 1.0, 0.0, 0.7745, 0.0, 0.9621, 0.9783, 1.0, 0.7749, 1.0, 1.0, 0.981, 0.01902, 1.0, 0.0, 0.9621, 0.25, 1.0, 0.7606, 0.0, 0.7744, 0.0, 0.25, 0.0, 1.0, 0.02172, 1.0, 0.25, 1.0, 0.7744, 1.0, 0.981, 0.75, 0.25, 1.0, 0.25, 0.7606, 0.0, 0.7744, 0.0, 0.7606, 0.0, 1.0, 0.02172, 1.0, 0.25, 1.0, 0.02172, 0.7606, 0.0])
me_ice.materials.append(mat_none_004)
me_ice.use_remesh_fix_poles = True
me_ice.use_remesh_preserve_attributes = False
me_ice.use_mirror_vertex_groups = False
me_ice.update()
me_ice.normals_split_custom_set([tuple(v) for v in zip(*[iter([0.4764, -0.6496, 0.5925, 0.9623, -0.2551, 0.09473, 0.3955, -0.3545, 0.8473, 0.6507, -0.4218, -0.6314, 0.9623, -0.2551, 0.09473, 0.4942, -0.8649, -0.08813, 0.6507, -0.4218, -0.6314, 0.9805, 0.1182, -0.157, 0.9623, -0.2551, 0.09473, 0.9805, 0.1182, -0.157, 0.8686, 0.04194, 0.4938, 0.9623, -0.2551, 0.09473, 0.9205, 0.3654, 0.1383, 0.3701, 0.6125, 0.6984, 0.8686, 0.04194, 0.4938, 0.6507, -0.4218, -0.6314, 0.5466, 0.1681, -0.8204, 0.9805, 0.1182, -0.157, 0.3572, 0.9334, 0.03378, 0.3701, 0.6125, 0.6984, 0.9205, 0.3654, 0.1383, -0.5461, -0.5766, 0.6077, -0.536, -0.02329, 0.8439, -0.9858, -0.04274, 0.1622, -0.5312, 0.8454, 0.05656, -0.969, 0.2264, -0.09851, -0.9858, -0.04274, 0.1622, -0.3725, -0.5952, -0.7121, -0.2543, -0.9641, -0.07671, -0.8473, -0.53, -0.03407, -0.5312, 0.8454, 0.05656, -0.4871, 0.6051, -0.6297, -0.969, 0.2264, -0.09851, 0.4942, -0.8649, -0.08813, -0.2543, -0.9641, -0.07671, -0.3725, -0.5952, -0.7121, 0.5466, 0.1681, -0.8204, -0.4491, 0.4794, -0.754, -0.4871, 0.6051, -0.6297, 0.4942, -0.8649, -0.08813, -0.3725, -0.5952, -0.7121, 0.6507, -0.4218, -0.6314, 0.4942, -0.8649, -0.08813, 0.9623, -0.2551, 0.09473, 0.4764, -0.6496, 0.5925, 0.9623, -0.2551, 0.09473, 0.8686, 0.04194, 0.4938, 0.3955, -0.3545, 0.8473, 0.3572, 0.9334, 0.03378, 0.9205, 0.3654, 0.1383, 0.9805, 0.1182, -0.157, 0.5466, 0.1681, -0.8204, 0.8686, 0.04194, 0.4938, 0.3701, 0.6125, 0.6984, 0.3232, 0.3393, 0.8834, 0.8686, 0.04194, 0.4938, 0.9805, 0.1182, -0.157, 0.9205, 0.3654, 0.1383, -0.8473, -0.53, -0.03407, -0.2543, -0.9641, -0.07671, 0.4764, -0.6496, 0.5925, -0.5461, -0.5766, 0.6077, -0.2762, -0.08035, -0.9577, -0.3725, -0.5952, -0.7121, -0.8473, -0.53, -0.03407, -0.8768, -0.06079, -0.477, -0.5461, -0.5766, 0.6077, -0.9858, -0.04274, 0.1622, -0.8473, -0.53, -0.03407, -0.536, -0.02329, 0.8439, -0.5312, 0.8454, 0.05656, -0.9858, -0.04274, 0.1622, -0.969, 0.2264, -0.09851, -0.8768, -0.06079, -0.477, -0.8473, -0.53, -0.03407, -0.9858, -0.04274, 0.1622, -0.2762, -0.08035, -0.9577, -0.8768, -0.06079, -0.477, -0.4491, 0.4794, -0.754, -0.8768, -0.06079, -0.477, -0.4871, 0.6051, -0.6297, -0.4491, 0.4794, -0.754, -0.8768, -0.06079, -0.477, -0.969, 0.2264, -0.09851, -0.4871, 0.6051, -0.6297, 0.6507, -0.4218, -0.6314, -0.3725, -0.5952, -0.7121, -0.2762, -0.08035, -0.9577, 0.3572, 0.9334, 0.03378, 0.5466, 0.1681, -0.8204, -0.4871, 0.6051, -0.6297, 0.3701, 0.6125, 0.6984, 0.3572, 0.9334, 0.03378, -0.5312, 0.8454, 0.05656, -0.2543, -0.9641, -0.07671, 0.4942, -0.8649, -0.08813, 0.4764, -0.6496, 0.5925, 0.5466, 0.1681, -0.8204, 0.6507, -0.4218, -0.6314, -0.2762, -0.08035, -0.9577, 0.3572, 0.9334, 0.03378, -0.4871, 0.6051, -0.6297, -0.5312, 0.8454, 0.05656, 0.5466, 0.1681, -0.8204, -0.2762, -0.08035, -0.9577, -0.4491, 0.4794, -0.754, 0.3955, -0.3545, 0.8473, -0.5461, -0.5766, 0.6077, 0.4764, -0.6496, 0.5925, -0.536, -0.02329, 0.8439, 0.3232, 0.3393, 0.8834, 0.3701, 0.6125, 0.6984, -0.5312, 0.8454, 0.05656, 0.8686, 0.04194, 0.4938, 0.3232, 0.3393, 0.8834, 0.3955, -0.3545, 0.8473, -0.5461, -0.5766, 0.6077, 0.3955, -0.3545, 0.8473, -0.536, -0.02329, 0.8439, 0.3232, 0.3393, 0.8834, -0.536, -0.02329, 0.8439, 0.3955, -0.3545, 0.8473])] * 3)])
me_liquido__parete = bpy.data.meshes.new('LIQUIDO__parete')
me_liquido__parete.from_pydata([(-0.3314, 0.1962, -0.2643), (-0.4817, 1.791, -0.3842), (-0.3842, 1.791, -0.4817), (-0.2643, 0.1962, -0.3314), (0.2643, 0.1962, 0.3314), (0.3842, 1.791, 0.4817), (0.2673, 1.791, 0.5551), (0.1839, 0.1962, 0.3819), (-0.2673, 1.791, -0.5551), (-0.1839, 0.1962, -0.3819), (0.1371, 1.791, 0.6007), (0.09431, 0.1962, 0.4132), (-0.1371, 1.791, -0.6007), (-0.09431, 0.1962, -0.4132), (0.0, 1.791, 0.6162), (0.0, 0.1962, 0.4238), (0.0, 0.1962, -0.4238), (0.0, 1.791, -0.6162), (0.1371, 1.791, -0.6007), (0.09431, 0.1962, -0.4132), (-0.1371, 1.791, 0.6007), (-0.09431, 0.1962, 0.4132), (0.2673, 1.791, -0.5551), (0.1839, 0.1962, -0.3819), (-0.2673, 1.791, 0.5551), (-0.1839, 0.1962, 0.3819), (0.3842, 1.791, -0.4817), (0.2643, 0.1962, -0.3314), (-0.3842, 1.791, 0.4817), (-0.2643, 0.1962, 0.3314), (0.4817, 1.791, -0.3842), (0.3314, 0.1962, -0.2643), (-0.4817, 1.791, 0.3842), (-0.3314, 0.1962, 0.2643), (0.5551, 1.791, -0.2673), (0.3819, 0.1962, -0.1839), (-0.5551, 1.791, 0.2673), (-0.3819, 0.1962, 0.1839), (0.6007, 1.791, -0.1371), (0.4132, 0.1962, -0.09431), (-0.6007, 1.791, 0.1371), (-0.4132, 0.1962, 0.09431), (0.6162, 1.791, 0.0), (0.4238, 0.1962, 0.0), (-0.6162, 1.791, 0.0), (-0.4238, 0.1962, 0.0), (0.6007, 1.791, 0.1371), (0.4132, 0.1962, 0.09431), (-0.6007, 1.791, -0.1371), (-0.4132, 0.1962, -0.09431), (0.5551, 1.791, 0.2673), (0.3819, 0.1962, 0.1839), (-0.5551, 1.791, -0.2673), (-0.3819, 0.1962, -0.1839), (0.4817, 1.791, 0.3842), (0.3314, 0.1962, 0.2643)], [], [(0, 1, 2, 3), (4, 5, 6, 7), (3, 2, 8, 9), (7, 6, 10, 11), (9, 8, 12, 13), (11, 10, 14, 15), (16, 17, 18, 19), (13, 12, 17, 16), (15, 14, 20, 21), (19, 18, 22, 23), (21, 20, 24, 25), (23, 22, 26, 27), (25, 24, 28, 29), (27, 26, 30, 31), (29, 28, 32, 33), (31, 30, 34, 35), (33, 32, 36, 37), (35, 34, 38, 39), (37, 36, 40, 41), (39, 38, 42, 43), (41, 40, 44, 45), (43, 42, 46, 47), (45, 44, 48, 49), (47, 46, 50, 51), (49, 48, 52, 53), (51, 50, 54, 55), (53, 52, 1, 0), (55, 54, 5, 4)])
me_liquido__parete.polygons.foreach_set('use_smooth', [True] * 28)
_k = set([(0, 3), (0, 53), (1, 2), (1, 52), (2, 8), (3, 9), (4, 7), (4, 55), (5, 6), (5, 54), (6, 10), (7, 11), (8, 12), (9, 13), (10, 14), (11, 15), (12, 17), (13, 16), (14, 20), (15, 21), (16, 19), (17, 18), (18, 22), (19, 23), (20, 24), (21, 25), (22, 26), (23, 27), (24, 28), (25, 29), (26, 30), (27, 31), (28, 32), (29, 33), (30, 34), (31, 35), (32, 36), (33, 37), (34, 38), (35, 39), (36, 40), (37, 41), (38, 42), (39, 43), (40, 44), (41, 45), (42, 46), (43, 47), (44, 48), (45, 49), (46, 50), (47, 51), (48, 52), (49, 53), (50, 54), (51, 55)])
me_liquido__parete.attributes.new('sharp_edge', 'BOOLEAN', 'EDGE').data.foreach_set('value', [ (min(e.vertices), max(e.vertices)) in _k for e in me_liquido__parete.edges])
_uv = me_liquido__parete.uv_layers.new(name='UVMap')
_uv.uv.foreach_set('vector', [0.0, 0.0, 0.0, 0.0, 0.0, 0.0, 0.0, 0.0, 0.0, 0.0, 0.0, 0.0, 0.0, 0.0, 0.0, 0.0, 0.0, 0.0, 0.0, 0.0, 0.0, 0.0, 0.0, 0.0, 0.0, 0.0, 0.0, 0.0, 0.0, 0.0, 0.0, 0.0, 0.0, 0.0, 0.0, 0.0, 0.0, 0.0, 0.0, 0.0, 0.0, 0.0, 0.0, 0.0, 0.0, 0.0, 0.0, 0.0, 0.0, 0.0, 0.0, 0.0, 0.0, 0.0, 0.0, 0.0, 0.0, 0.0, 0.0, 0.0, 0.0, 0.0, 0.0, 0.0, 0.0, 0.0, 0.0, 0.0, 0.0, 0.0, 0.0, 0.0, 0.0, 0.0, 0.0, 0.0, 0.0, 0.0, 0.0, 0.0, 0.0, 0.0, 0.0, 0.0, 0.0, 0.0, 0.0, 0.0, 0.0, 0.0, 0.0, 0.0, 0.0, 0.0, 0.0, 0.0, 0.0, 0.0, 0.0, 0.0, 0.0, 0.0, 0.0, 0.0, 0.0, 0.0, 0.0, 0.0, 0.0, 0.0, 0.0, 0.0, 0.0, 0.0, 0.0, 0.0, 0.0, 0.0, 0.0, 0.0, 0.0, 0.0, 0.0, 0.0, 0.0, 0.0, 0.0, 0.0, 0.0, 0.0, 0.0, 0.0, 0.0, 0.0, 0.0, 0.0, 0.0, 0.0, 0.0, 0.0, 0.0, 0.0, 0.0, 0.0, 0.0, 0.0, 0.0, 0.0, 0.0, 0.0, 0.0, 0.0, 0.0, 0.0, 0.0, 0.0, 0.0, 0.0, 0.0, 0.0, 0.0, 0.0, 0.0, 0.0, 0.0, 0.0, 0.0, 0.0, 0.0, 0.0, 0.0, 0.0, 0.0, 0.0, 0.0, 0.0, 0.0, 0.0, 0.0, 0.0, 0.0, 0.0, 0.0, 0.0, 0.0, 0.0, 0.0, 0.0, 0.0, 0.0, 0.0, 0.0, 0.0, 0.0, 0.0, 0.0, 0.0, 0.0, 0.0, 0.0, 0.0, 0.0, 0.0, 0.0, 0.0, 0.0, 0.0, 0.0, 0.0, 0.0, 0.0, 0.0, 0.0, 0.0, 0.0, 0.0, 0.0, 0.0, 0.0, 0.0, 0.0, 0.0, 0.0, 0.0])
me_liquido__parete.materials.append(mat_none_005)
me_liquido__parete.use_remesh_fix_poles = True
me_liquido__parete.use_remesh_preserve_attributes = False
me_liquido__parete.use_mirror_vertex_groups = False
me_liquido__parete.update()
me_liquido__parete.normals_split_custom_set([tuple(v) for v in zip(*[iter([-0.7762, -0.1197, -0.619, -0.7762, -0.1197, -0.619, -0.619, -0.1197, -0.7762, -0.619, -0.1197, -0.7762, 0.619, -0.1197, 0.7762, 0.619, -0.1197, 0.7762, 0.4308, -0.1197, 0.8945, 0.4308, -0.1197, 0.8945, -0.619, -0.1197, -0.7762, -0.619, -0.1197, -0.7762, -0.4308, -0.1197, -0.8945, -0.4308, -0.1197, -0.8945, 0.4308, -0.1197, 0.8945, 0.4308, -0.1197, 0.8945, 0.2209, -0.1197, 0.9679, 0.2209, -0.1197, 0.9679, -0.4308, -0.1197, -0.8945, -0.4308, -0.1197, -0.8945, -0.2209, -0.1197, -0.9679, -0.2209, -0.1197, -0.9679, 0.2209, -0.1197, 0.9679, 0.2209, -0.1197, 0.9679, 1.796e-06, -0.1197, 0.9928, 1.822e-06, -0.1197, 0.9928, 9.607e-07, -0.1197, -0.9928, 9.435e-07, -0.1197, -0.9928, 0.2209, -0.1197, -0.9679, 0.2209, -0.1197, -0.9679, -0.2209, -0.1197, -0.9679, -0.2209, -0.1197, -0.9679, 9.435e-07, -0.1197, -0.9928, 9.607e-07, -0.1197, -0.9928, 1.822e-06, -0.1197, 0.9928, 1.796e-06, -0.1197, 0.9928, -0.2209, -0.1197, 0.9679, -0.2209, -0.1197, 0.9679, 0.2209, -0.1197, -0.9679, 0.2209, -0.1197, -0.9679, 0.4308, -0.1197, -0.8945, 0.4308, -0.1197, -0.8945, -0.2209, -0.1197, 0.9679, -0.2209, -0.1197, 0.9679, -0.4308, -0.1197, 0.8945, -0.4308, -0.1197, 0.8945, 0.4308, -0.1197, -0.8945, 0.4308, -0.1197, -0.8945, 0.619, -0.1197, -0.7762, 0.619, -0.1197, -0.7762, -0.4308, -0.1197, 0.8945, -0.4308, -0.1197, 0.8945, -0.619, -0.1197, 0.7762, -0.619, -0.1197, 0.7762, 0.619, -0.1197, -0.7762, 0.619, -0.1197, -0.7762, 0.7762, -0.1197, -0.619, 0.7762, -0.1197, -0.619, -0.619, -0.1197, 0.7762, -0.619, -0.1197, 0.7762, -0.7762, -0.1197, 0.619, -0.7762, -0.1197, 0.619, 0.7762, -0.1197, -0.619, 0.7762, -0.1197, -0.619, 0.8945, -0.1197, -0.4308, 0.8945, -0.1197, -0.4308, -0.7762, -0.1197, 0.619, -0.7762, -0.1197, 0.619, -0.8945, -0.1197, 0.4308, -0.8945, -0.1197, 0.4308, 0.8945, -0.1197, -0.4308, 0.8945, -0.1197, -0.4308, 0.9679, -0.1197, -0.2209, 0.9679, -0.1197, -0.2209, -0.8945, -0.1197, 0.4308, -0.8945, -0.1197, 0.4308, -0.9679, -0.1197, 0.2209, -0.9679, -0.1197, 0.2209, 0.9679, -0.1197, -0.2209, 0.9679, -0.1197, -0.2209, 0.9928, -0.1197, 4.718e-07, 0.9928, -0.1197, 4.827e-07, -0.9679, -0.1197, 0.2209, -0.9679, -0.1197, 0.2209, -0.9928, -0.1197, -2.359e-07, -0.9928, -0.1197, -2.461e-07, 0.9928, -0.1197, 4.827e-07, 0.9928, -0.1197, 4.718e-07, 0.9679, -0.1197, 0.2209, 0.9679, -0.1197, 0.2209, -0.9928, -0.1197, -2.461e-07, -0.9928, -0.1197, -2.359e-07, -0.9679, -0.1197, -0.2209, -0.9679, -0.1197, -0.2209, 0.9679, -0.1197, 0.2209, 0.9679, -0.1197, 0.2209, 0.8945, -0.1197, 0.4308, 0.8945, -0.1197, 0.4308, -0.9679, -0.1197, -0.2209, -0.9679, -0.1197, -0.2209, -0.8945, -0.1197, -0.4308, -0.8945, -0.1197, -0.4308, 0.8945, -0.1197, 0.4308, 0.8945, -0.1197, 0.4308, 0.7762, -0.1197, 0.619, 0.7762, -0.1197, 0.619, -0.8945, -0.1197, -0.4308, -0.8945, -0.1197, -0.4308, -0.7762, -0.1197, -0.619, -0.7762, -0.1197, -0.619, 0.7762, -0.1197, 0.619, 0.7762, -0.1197, 0.619, 0.619, -0.1197, 0.7762, 0.619, -0.1197, 0.7762])] * 3)])
me_liquido__base_001 = bpy.data.meshes.new('LIQUIDO__base.001')
me_liquido__base_001.from_pydata([(0.09431, 0.1962, -0.4132), (0.1839, 0.1962, -0.3819), (0.0, 0.1962, 0.0), (0.0, 0.1962, 0.4238), (-0.09431, 0.1962, 0.4132), (-0.09431, 0.1962, -0.4132), (0.0, 0.1962, -0.4238), (0.09431, 0.1962, 0.4132), (-0.1839, 0.1962, -0.3819), (0.1839, 0.1962, 0.3819), (-0.2643, 0.1962, -0.3314), (0.2643, 0.1962, 0.3314), (0.3314, 0.1962, 0.2643), (0.2643, 0.1962, -0.3314), (0.3314, 0.1962, -0.2643), (-0.1839, 0.1962, 0.3819), (-0.2643, 0.1962, 0.3314), (0.4132, 0.1962, 0.09431), (0.3819, 0.1962, 0.1839), (-0.4132, 0.1962, -0.09431), (-0.3819, 0.1962, -0.1839), (-0.3314, 0.1962, -0.2643), (-0.3314, 0.1962, 0.2643), (0.3819, 0.1962, -0.1839), (-0.3819, 0.1962, 0.1839), (0.4132, 0.1962, -0.09431), (-0.4132, 0.1962, 0.09431), (0.4238, 0.1962, 0.0), (-0.4238, 0.1962, 0.0)], [], [(0, 1, 2), (3, 4, 2), (5, 6, 2), (6, 0, 2), (7, 3, 2), (8, 5, 2), (9, 7, 2), (10, 8, 2), (11, 9, 2), (12, 11, 2), (13, 14, 2), (15, 16, 2), (1, 13, 2), (4, 15, 2), (17, 18, 2), (19, 20, 2), (18, 12, 2), (20, 21, 2), (21, 10, 2), (16, 22, 2), (14, 23, 2), (22, 24, 2), (23, 25, 2), (24, 26, 2), (25, 27, 2), (26, 28, 2), (27, 17, 2), (28, 19, 2)])
me_liquido__base_001.polygons.foreach_set('use_smooth', [True] * 28)
_k = set([(0, 1), (0, 6), (1, 13), (3, 4), (3, 7), (4, 15), (5, 6), (5, 8), (7, 9), (8, 10), (9, 11), (10, 21), (11, 12), (12, 18), (13, 14), (14, 23), (15, 16), (16, 22), (17, 18), (17, 27), (19, 20), (19, 28), (20, 21), (22, 24), (23, 25), (24, 26), (25, 27), (26, 28)])
me_liquido__base_001.attributes.new('sharp_edge', 'BOOLEAN', 'EDGE').data.foreach_set('value', [ (min(e.vertices), max(e.vertices)) in _k for e in me_liquido__base_001.edges])
_uv = me_liquido__base_001.uv_layers.new(name='UVMap')
_uv.uv.foreach_set('vector', [0.0, 0.0, 0.0, 0.0, 0.0, 0.0, 0.0, 0.0, 0.0, 0.0, 0.0, 0.0, 0.0, 0.0, 0.0, 0.0, 0.0, 0.0, 0.0, 0.0, 0.0, 0.0, 0.0, 0.0, 0.0, 0.0, 0.0, 0.0, 0.0, 0.0, 0.0, 0.0, 0.0, 0.0, 0.0, 0.0, 0.0, 0.0, 0.0, 0.0, 0.0, 0.0, 0.0, 0.0, 0.0, 0.0, 0.0, 0.0, 0.0, 0.0, 0.0, 0.0, 0.0, 0.0, 0.0, 0.0, 0.0, 0.0, 0.0, 0.0, 0.0, 0.0, 0.0, 0.0, 0.0, 0.0, 0.0, 0.0, 0.0, 0.0, 0.0, 0.0, 0.0, 0.0, 0.0, 0.0, 0.0, 0.0, 0.0, 0.0, 0.0, 0.0, 0.0, 0.0, 0.0, 0.0, 0.0, 0.0, 0.0, 0.0, 0.0, 0.0, 0.0, 0.0, 0.0, 0.0, 0.0, 0.0, 0.0, 0.0, 0.0, 0.0, 0.0, 0.0, 0.0, 0.0, 0.0, 0.0, 0.0, 0.0, 0.0, 0.0, 0.0, 0.0, 0.0, 0.0, 0.0, 0.0, 0.0, 0.0, 0.0, 0.0, 0.0, 0.0, 0.0, 0.0, 0.0, 0.0, 0.0, 0.0, 0.0, 0.0, 0.0, 0.0, 0.0, 0.0, 0.0, 0.0, 0.0, 0.0, 0.0, 0.0, 0.0, 0.0, 0.0, 0.0, 0.0, 0.0, 0.0, 0.0, 0.0, 0.0, 0.0, 0.0, 0.0, 0.0, 0.0, 0.0, 0.0, 0.0, 0.0, 0.0, 0.0, 0.0, 0.0, 0.0, 0.0, 0.0])
me_liquido__base_001.materials.append(mat_none_005)
me_liquido__base_001.use_remesh_fix_poles = True
me_liquido__base_001.use_remesh_preserve_attributes = False
me_liquido__base_001.use_mirror_vertex_groups = False
me_liquido__base_001.update()
me_liquido__base_001.normals_split_custom_set([tuple(v) for v in zip(*[iter([0.0, -1.0, 9.319e-08, 0.0, -1.0, -2.718e-12, 0.0, -1.0, 1.664e-08, 0.0, -1.0, 0.0, 0.0, -1.0, 0.0, 0.0, -1.0, 1.664e-08, 0.0, -1.0, 0.0, 0.0, -1.0, 0.0, 0.0, -1.0, 1.664e-08, 0.0, -1.0, 0.0, 0.0, -1.0, 9.319e-08, 0.0, -1.0, 1.664e-08, 0.0, -1.0, -4.66e-08, 0.0, -1.0, 0.0, 0.0, -1.0, 1.664e-08, 0.0, -1.0, 0.0, 0.0, -1.0, 0.0, 0.0, -1.0, 1.664e-08, 0.0, -1.0, 4.659e-08, 0.0, -1.0, -4.66e-08, 0.0, -1.0, 1.664e-08, 0.0, -1.0, 0.0, 0.0, -1.0, 0.0, 0.0, -1.0, 1.664e-08, 0.0, -1.0, 9.319e-08, 0.0, -1.0, 4.659e-08, 0.0, -1.0, 1.664e-08, 0.0, -1.0, 0.0, 0.0, -1.0, 9.319e-08, 0.0, -1.0, 1.664e-08, 0.0, -1.0, -9.32e-08, 0.0, -1.0, 1.864e-07, 0.0, -1.0, 1.664e-08, 0.0, -1.0, 0.0, 0.0, -1.0, 0.0, 0.0, -1.0, 1.664e-08, 0.0, -1.0, -2.718e-12, 0.0, -1.0, -9.32e-08, 0.0, -1.0, 1.664e-08, 0.0, -1.0, 0.0, 0.0, -1.0, 0.0, 0.0, -1.0, 1.664e-08, 0.0, -1.0, 1.864e-07, 0.0, -1.0, 1.864e-07, 0.0, -1.0, 1.664e-08, 0.0, -1.0, -1.864e-07, 0.0, -1.0, 0.0, 0.0, -1.0, 1.664e-08, 0.0, -1.0, 1.864e-07, 0.0, -1.0, 0.0, 0.0, -1.0, 1.664e-08, 0.0, -1.0, 0.0, 0.0, -1.0, 0.0, 0.0, -1.0, 1.664e-08, 0.0, -1.0, 0.0, 0.0, -1.0, 0.0, 0.0, -1.0, 1.664e-08, 0.0, -1.0, 0.0, 0.0, -1.0, 0.0, 0.0, -1.0, 1.664e-08, 0.0, -1.0, 1.864e-07, 0.0, -1.0, -6.839e-12, 0.0, -1.0, 1.664e-08, 0.0, -1.0, 0.0, 0.0, -1.0, 0.0, 0.0, -1.0, 1.664e-08, 0.0, -1.0, -6.839e-12, 0.0, -1.0, -1.864e-07, 0.0, -1.0, 1.664e-08, 0.0, -1.0, 0.0, 0.0, -1.0, 1.864e-07, 0.0, -1.0, 1.664e-08, 0.0, -1.0, -1.864e-07, 0.0, -1.0, 0.0, 0.0, -1.0, 1.664e-08, 0.0, -1.0, 1.864e-07, 0.0, -1.0, -1.832e-12, 0.0, -1.0, 1.664e-08, 0.0, -1.0, 0.0, 0.0, -1.0, 1.864e-07, 0.0, -1.0, 1.664e-08, 0.0, -1.0, -1.832e-12, 0.0, -1.0, -1.864e-07, 0.0, -1.0, 1.664e-08])] * 3)])

# ---- objects
ob_bicchiere__parete_inferiore = bpy.data.objects.new('BICCHIERE__parete_inferiore', me_bicchiere__parete_inferiore)
ob_bicchiere__parete_superiore = bpy.data.objects.new('BICCHIERE__parete_superiore', me_bicchiere__parete_superiore)
ob_aria = bpy.data.objects.new('ARIA', me_aria)
ob_bicchiere__base = bpy.data.objects.new('BICCHIERE__base', me_bicchiere__base)
ob_liquido__aria = bpy.data.objects.new('LIQUIDO__ARIA', me_liquido__aria)
ob_bicchiere__bordo = bpy.data.objects.new('BICCHIERE__bordo', me_bicchiere__bordo)
ob_ice = bpy.data.objects.new('ICE', me_ice)
ob_liquido__parete = bpy.data.objects.new('LIQUIDO__parete', me_liquido__parete)
ob_liquido__base_001 = bpy.data.objects.new('LIQUIDO__base.001', me_liquido__base_001)

# ---- transforms, parenting, visibility, modifiers, constraints
ob_bicchiere__parete_inferiore.location = (0.0, 0.0, 0.0)
ob_bicchiere__parete_inferiore.rotation_euler = (1.571, -0.0, 0.0)
ob_bicchiere__parete_inferiore.scale = (0.6486, 0.6486, 0.6486)
ob_bicchiere__parete_inferiore.lineart.crease_threshold = 0.0
ob_bicchiere__parete_superiore.location = (0.0, 0.0, 0.0)
ob_bicchiere__parete_superiore.rotation_euler = (1.571, -0.0, 0.0)
ob_bicchiere__parete_superiore.scale = (0.6486, 0.6486, 0.6486)
ob_bicchiere__parete_superiore.lineart.crease_threshold = 0.0
ob_aria.location = (0.0, 0.0, 0.0)
ob_aria.rotation_euler = (1.571, -0.0, 0.0)
ob_aria.scale = (0.6486, 0.6486, 0.6486)
ob_aria.lineart.crease_threshold = 0.0
ob_bicchiere__base.location = (0.0, 0.0, 0.0)
ob_bicchiere__base.rotation_euler = (1.571, -0.0, 0.0)
ob_bicchiere__base.scale = (0.6486, 0.6486, 0.6486)
ob_bicchiere__base.lineart.crease_threshold = 0.0
ob_liquido__aria.location = (0.0, 0.0, 0.0)
ob_liquido__aria.rotation_euler = (1.571, -0.0, 0.0)
ob_liquido__aria.scale = (0.6486, 0.6486, 0.6486)
ob_liquido__aria.lineart.crease_threshold = 0.0
ob_bicchiere__bordo.location = (0.0, 0.0, 0.0)
ob_bicchiere__bordo.rotation_euler = (1.571, -0.0, 0.0)
ob_bicchiere__bordo.scale = (0.6486, 0.6486, 0.6486)
ob_bicchiere__bordo.lineart.crease_threshold = 0.0
ob_ice.location = (0.0, 0.0, 0.0)
ob_ice.rotation_euler = (1.571, -0.0, 0.0)
ob_ice.scale = (1.144, 0.9662, 1.144)
ob_ice.lineart.crease_threshold = 0.0
ob_liquido__parete.location = (0.0, 0.0, 0.0)
ob_liquido__parete.rotation_euler = (1.571, -0.0, 0.0)
ob_liquido__parete.lineart.crease_threshold = 0.0
ob_liquido__base_001.location = (0.0, 0.0, 0.0)
ob_liquido__base_001.rotation_euler = (1.571, -0.0, 0.0)
ob_liquido__base_001.lineart.crease_threshold = 0.0

# ---- collection membership
col_collection.objects.link(ob_bicchiere__parete_inferiore)
col_collection.objects.link(ob_bicchiere__parete_superiore)
col_collection.objects.link(ob_aria)
col_collection.objects.link(ob_bicchiere__base)
col_collection.objects.link(ob_liquido__aria)
col_collection.objects.link(ob_bicchiere__bordo)
col_collection.objects.link(ob_ice)
col_collection.objects.link(ob_liquido__parete)
col_collection.objects.link(ob_liquido__base_001)

# ---- scene / render settings (as saved in the file)
scene.frame_start = 1; scene.frame_end = 250; scene.frame_set(1)
scene.render.engine = 'BLENDER_EEVEE_NEXT'
scene.cycles.use_denoising = False
scene.cycles.samples = 128
scene.cycles.sampling_pattern = 'TABULATED_SOBOL'
scene.cycles.use_adaptive_sampling = False
scene.cycles.use_light_tree = False
scene.view_settings.view_transform = 'Filmic'
bpy.context.view_layer.update()

# ---- added for rendering (the .blend has no active camera and no usable light): camera, sun
cam_auto = bpy.data.cameras.new('AutoCamera')
cam_auto.lens = 50.0
cam_auto.sensor_width = 36.0
cam_auto.clip_end = 1000.0
ob_auto_camera = bpy.data.objects.new('AutoCamera', cam_auto)
scene.collection.objects.link(ob_auto_camera)
ob_auto_camera.location = (2.4721, -2.96652, 2.93005)
ob_auto_camera.rotation_euler = (1.09748, -7.21219e-08, 0.694738)
scene.camera = ob_auto_camera
light_auto_sun = bpy.data.lights.new('AutoSun', 'SUN')
light_auto_sun.energy = 3.0
light_auto_sun.angle = 0.0523599
ob_auto_sun = bpy.data.objects.new('AutoSun', light_auto_sun)
scene.collection.objects.link(ob_auto_sun)
ob_auto_sun.rotation_euler = (0.872665, 0.174533, 0.523599)
bpy.context.view_layer.update()
